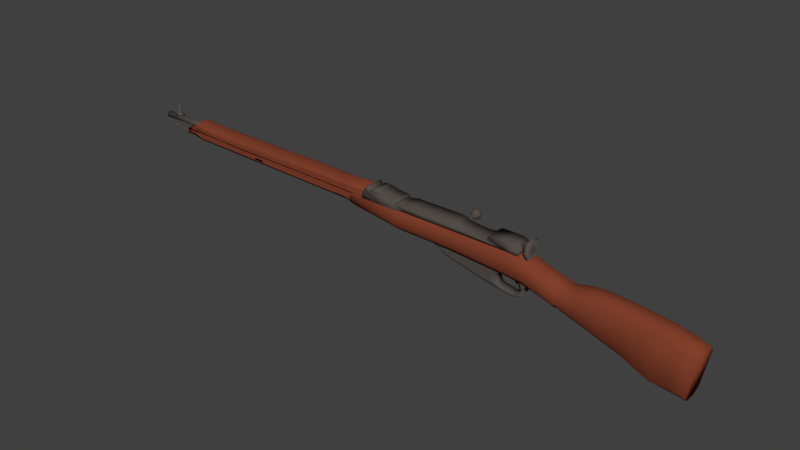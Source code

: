 # Source: Moshin_Nagant.blend  (saved by Blender 2.78.0; exported with 4.5.12 LTS)
import bpy
from mathutils import Matrix  # noqa: F401  (used for matrix-valued properties, if any)

bpy.ops.wm.read_factory_settings(use_empty=True)
scene = bpy.context.scene
scene.name = 'Scene'

# ---- collections
col_collection_1 = bpy.data.collections.new('Collection 1'); scene.collection.children.link(col_collection_1)

# ---- materials (node trees are filled in below, after node groups)
mat_butt = bpy.data.materials.new('Butt')
mat_butt.alpha_threshold = 0.0
mat_butt.use_transparent_shadow = False
mat_butt.diffuse_color = (0.2203, 0.05112, 0.02515, 1.0)
mat_butt.specular_color = (0.3757, 0.07757, 0.04473)
mat_butt.roughness = 0.5
mat_material = bpy.data.materials.new('Material')
mat_material.alpha_threshold = 0.0
mat_material.use_transparent_shadow = False
mat_material.diffuse_color = (0.06301, 0.05127, 0.04374, 1.0)
mat_material.roughness = 0.5
mat_material_001 = bpy.data.materials.new('Material.001')
mat_material_001.alpha_threshold = 0.0
mat_material_001.use_transparent_shadow = False
mat_material_001.diffuse_color = (0.08866, 0.07421, 0.06663, 1.0)
mat_material_001.roughness = 0.5

# ---- material node trees

# ---- world
world_world = bpy.data.worlds.new('World'); scene.world = world_world
world_world.color = (0.05088, 0.05088, 0.05088)
world_world.use_sun_shadow = False
world_world.sun_shadow_jitter_overblur = 0.0
world_world.cycles.sampling_method = 'MANUAL'

# ---- meshes
me_cube_001 = bpy.data.meshes.new('Cube.001')
me_cube_001.from_pydata([(4.373, 0.08494, 0.5549), (4.419, 0.08494, 0.5736), (4.437, 0.08494, 0.6188), (4.309, 0.08494, 0.6188), (4.328, 0.08494, 0.5736), (4.373, 0.3111, 0.6485), (4.419, 0.2978, 0.6618), (4.437, 0.2658, 0.6938), (4.309, 0.2658, 0.6938), (4.328, 0.2978, 0.6618), (4.373, 0.4047, 0.8747), (4.419, 0.386, 0.8747), (4.437, 0.3408, 0.8747), (4.437, 0.08494, 0.798), (4.309, 0.3408, 0.8747), (4.328, 0.386, 0.8747), (4.373, 0.3111, 1.101), (4.419, 0.2978, 1.088), (4.437, 0.2658, 1.056), (4.437, 0.1392, 0.8204), (4.437, 0.1616, 0.8747), (4.437, 0.1392, 0.9289), (4.309, 0.2658, 1.056), (4.328, 0.2978, 1.088), (4.373, 0.08494, 1.194), (4.419, 0.08494, 1.176), (4.437, 0.08494, 1.131), (4.437, 0.08494, 0.9514), (4.437, 0.0307, 0.9289), (4.437, 0.008241, 0.8747), (4.309, 0.08494, 1.131), (4.328, 0.08494, 1.176), (4.373, -0.1412, 1.101), (4.419, -0.128, 1.088), (4.437, -0.09597, 1.056), (4.437, 0.0307, 0.8204), (4.437, -0.09597, 0.6938), (4.437, -0.1709, 0.8747), (4.309, -0.09597, 1.056), (4.328, -0.128, 1.088), (4.373, -0.2349, 0.8747), (4.419, -0.2161, 0.8747), (4.437, -0.1709, 0.8747), (4.437, -0.09597, 1.056), (4.437, 0.08494, 1.131), (4.437, 0.2658, 1.056), (4.309, -0.1709, 0.8747), (4.328, -0.2161, 0.8747), (4.373, -0.1412, 0.6485), (4.419, -0.128, 0.6618), (4.437, -0.09597, 0.6938), (4.437, 0.3408, 0.8747), (4.437, 0.2658, 0.6938), (4.437, 0.08494, 0.6188), (4.309, -0.09597, 0.6938), (4.328, -0.128, 0.6618), (-1.019, -0.2269, 0.6804), (-1.019, 0.3735, 0.6804), (-1.019, 0.3735, 0.9741), (-0.9321, -0.2269, 0.9735), (-0.9321, 0.3735, 0.9735), (-1.019, -0.2269, 0.9741), (-0.9321, -0.2269, 1.076), (-0.9321, 0.3735, 1.076), (-0.901, -0.2269, 1.076), (-0.901, 0.3735, 1.076), (-0.9016, -0.2269, 1.089), (-0.9016, 0.3735, 1.089), (-0.8966, -0.2269, 1.093), (-0.8966, 0.3735, 1.093), (-0.8954, -0.2269, 1.103), (-0.8954, 0.3735, 1.103), (-0.8873, -0.2269, 1.114), (-0.8873, 0.3735, 1.114), (-0.8773, -0.2269, 1.124), (-0.8773, 0.3735, 1.124), (-0.8655, -0.2269, 1.134), (-0.8655, 0.3735, 1.134), (-0.8468, -0.2269, 1.141), (-0.8468, 0.3735, 1.141), (-0.8206, -0.2269, 1.144), (-0.8206, 0.3735, 1.144), (-0.8013, -0.2269, 1.14), (-0.8013, 0.3735, 1.14), (-0.7764, -0.2269, 1.12), (-0.7764, 0.3735, 1.12), (-0.7614, -0.2269, 1.093), (-0.7614, 0.3735, 1.093), (-0.7539, -0.2269, 1.061), (-0.7539, 0.3735, 1.061), (-0.7191, -0.2269, 1.062), (-0.7191, 0.3735, 1.062), (-0.7172, -0.2269, 1.068), (-0.7172, 0.3735, 1.068), (-0.7085, -0.2269, 1.069), (-0.7085, 0.3735, 1.069), (-0.7085, -0.2269, 1.076), (-0.7085, 0.3735, 1.076), (-0.6954, -0.2269, 1.077), (-0.6954, 0.3735, 1.077), (-0.6954, -0.2269, 1.083), (-0.6954, 0.3735, 1.083), (-0.6773, -0.2269, 1.083), (-0.6773, 0.3735, 1.083), (-0.6773, -0.2269, 1.094), (-0.6773, 0.3735, 1.094), (-0.6406, -0.2269, 1.095), (-0.6406, 0.3735, 1.095), (-0.6406, -0.2269, 1.12), (-0.6406, 0.3735, 1.12), (-0.5994, -0.2269, 1.119), (-0.5994, 0.3735, 1.119), (-0.4505, -0.2269, 1.122), (-0.4505, 0.3735, 1.122), (-0.449, -0.2269, 1.109), (-0.449, 0.3735, 1.109), (-0.4371, -0.2269, 1.11), (-0.4371, 0.3735, 1.11), (-0.3436, -0.2269, 1.098), (-0.3436, 0.3735, 1.098), (-0.209, -0.2269, 1.066), (-0.209, 0.3735, 1.066), (-0.08866, -0.2269, 1.042), (-0.08866, 0.3735, 1.042), (0.09751, -0.2269, 1.028), (0.09751, 0.3735, 1.028), (0.2134, -0.2269, 1.021), (0.2134, 0.3735, 1.021), (0.2141, -0.2269, 0.9422), (0.2141, -0.2269, 0.8604), (0.2141, 0.3735, 0.8604), (0.2141, -0.2269, 0.7878), (0.2141, 0.3735, 0.7878), (0.5137, -0.2269, 0.7897), (0.5137, 0.3735, 0.7897), (1.364, -0.2269, 0.7822), (1.364, 0.3735, 0.7822), (2.242, -0.2269, 0.7711), (2.242, 0.3735, 0.7711), (3.081, -0.2269, 0.7599), (3.081, 0.3735, 0.7599), (3.745, -0.2269, 0.7599), (3.745, 0.3735, 0.7599), (3.98, -0.2269, 0.7543), (3.98, 0.3735, 0.7543), (4.166, -0.2269, 0.7525), (4.166, 0.3735, 0.7525), (4.166, -0.2269, 0.8734), (4.166, 0.3735, 0.8734), (4.154, -0.2269, 0.8734), (4.154, 0.3735, 0.8734), (4.123, -0.2269, 0.9106), (4.123, 0.3735, 0.9106), (4.097, -0.2269, 0.9348), (4.097, 0.3735, 0.9348), (3.993, -0.2269, 0.9888), (3.993, 0.3735, 0.9888), (3.931, -0.2269, 0.9962), (3.931, 0.3735, 0.9962), (3.673, -0.2269, 1.005), (3.673, 0.3735, 1.005), (3.302, -0.2269, 1.009), (3.302, 0.3735, 1.009), (3.304, -0.2269, 0.9906), (3.304, 0.3735, 0.9906), (3.247, -0.2269, 0.9906), (3.247, 0.3735, 0.9906), (3.248, -0.2269, 0.9643), (3.248, 0.3735, 0.9643), (3.245, -0.2269, 0.9379), (3.245, 0.3735, 0.9379), (3.236, -0.2269, 0.924), (3.236, 0.3735, 0.924), (3.216, -0.2269, 0.8929), (3.216, 0.3735, 0.8929), (3.166, -0.2269, 0.8795), (3.166, 0.3735, 0.8795), (2.972, -0.2269, 0.8528), (2.972, 0.3735, 0.8528), (2.767, -0.2269, 0.8572), (2.767, 0.3735, 0.8572), (2.494, -0.2269, 0.8818), (2.494, 0.3735, 0.8818), (2.256, -0.2269, 0.913), (2.256, 0.3735, 0.913), (2.155, -0.2269, 0.9688), (2.155, 0.3735, 0.9688), (1.99, -0.2269, 0.9956), (1.99, 0.3735, 0.9956), (1.693, -0.2269, 0.9912), (1.693, 0.3735, 0.9912), (1.387, -0.2269, 0.9934), (1.387, 0.3735, 0.9934), (1.24, -0.2269, 0.9912), (1.24, 0.3735, 0.9912), (0.7308, -0.2269, 0.9934), (0.7308, 0.3735, 0.9934), (0.5054, -0.2269, 1.0), (0.5054, 0.3735, 1.0), (0.4696, -0.2269, 0.9755), (0.4696, 0.3735, 0.9755), (0.4004, -0.2269, 0.9622), (0.4004, 0.3735, 0.9622), (0.3245, -0.2269, 0.9443), (0.3245, 0.3735, 0.9443), (0.2843, -0.2269, 0.9488), (0.2843, 0.3735, 0.9488), (0.2308, -0.2269, 0.951), (0.2308, 0.3735, 0.951), (0.2141, 0.3735, 0.9422), (-0.2328, -0.2269, 0.6538), (-0.2328, 0.3735, 0.6538), (0.2405, -0.2269, 0.6538), (0.2405, 0.3735, 0.6538), (2.124, 0.6759, 0.906), (2.124, 0.6759, 0.9234), (2.095, 0.6759, 0.894), (2.083, 0.6759, 0.865), (2.095, 0.6759, 0.836), (2.124, 0.6759, 0.824), (2.153, 0.6759, 0.836), (2.165, 0.6759, 0.865), (2.153, 0.6759, 0.894), (2.124, 0.6759, 0.906), (2.165, 0.6759, 0.9063), (2.2, 0.7089, 0.9413), (2.224, 0.7585, 0.9647), (2.232, 0.8169, 0.9729), (2.224, 0.8753, 0.9647), (2.2, 0.9248, 0.9413), (2.165, 0.9579, 0.9063), (2.153, 0.6759, 0.894), (2.165, 0.6759, 0.865), (2.183, 0.6759, 0.865), (2.232, 0.7089, 0.865), (2.265, 0.7585, 0.865), (2.277, 0.8169, 0.865), (2.265, 0.8753, 0.865), (2.232, 0.9248, 0.865), (2.183, 0.9579, 0.865), (2.153, 0.6759, 0.836), (2.124, 0.6759, 0.824), (2.165, 0.6759, 0.8237), (2.2, 0.7089, 0.7886), (2.224, 0.7585, 0.7652), (2.232, 0.8169, 0.757), (2.224, 0.8753, 0.7652), (2.2, 0.9248, 0.7886), (2.165, 0.9579, 0.8237), (2.095, 0.6759, 0.836), (2.083, 0.6759, 0.865), (2.124, 0.6759, 0.8065), (2.124, 0.7089, 0.757), (2.124, 0.7585, 0.7239), (2.124, 0.8169, 0.7123), (2.124, 0.8753, 0.7239), (2.124, 0.9248, 0.757), (2.124, 0.9579, 0.8065), (2.095, 0.6759, 0.894), (2.124, 0.6759, 0.906), (2.083, 0.6759, 0.8237), (2.048, 0.7089, 0.7886), (2.024, 0.7585, 0.7652), (2.016, 0.8169, 0.757), (2.024, 0.8753, 0.7652), (2.048, 0.9248, 0.7886), (2.083, 0.9579, 0.8237), (2.124, 0.9695, 0.865), (2.095, 0.6759, 0.894), (2.066, 0.6759, 0.865), (2.016, 0.7089, 0.865), (1.983, 0.7585, 0.865), (1.971, 0.8169, 0.865), (1.983, 0.8753, 0.865), (2.016, 0.9248, 0.865), (2.066, 0.9579, 0.865), (2.083, 0.6759, 0.865), (2.095, 0.6759, 0.836), (2.083, 0.6759, 0.9063), (2.048, 0.7089, 0.9413), (2.024, 0.7585, 0.9647), (2.016, 0.8169, 0.9729), (2.024, 0.8753, 0.9647), (2.048, 0.9248, 0.9413), (2.083, 0.9579, 0.9063), (2.124, 0.6759, 0.824), (2.153, 0.6759, 0.836), (2.165, 0.6759, 0.865), (2.124, 0.7089, 0.9729), (2.124, 0.7585, 1.006), (2.124, 0.8169, 1.018), (2.124, 0.8753, 1.006), (2.124, 0.9248, 0.9729), (2.124, 0.9579, 0.9234), (2.153, 0.6759, 0.894), (2.124, 0.3511, 0.906), (2.095, 0.3511, 0.894), (2.083, 0.3511, 0.865), (2.095, 0.3511, 0.836), (2.124, 0.3511, 0.824), (2.153, 0.3511, 0.836), (2.165, 0.3511, 0.865), (2.153, 0.3511, 0.894), (4.309, 0.08494, 0.7729), (4.309, 0.1569, 0.8027), (4.309, 0.1867, 0.8747), (4.309, 0.1569, 0.9466), (4.309, 0.08494, 0.9764), (4.309, 0.013, 0.9466), (4.309, -0.0168, 0.8747), (4.309, 0.013, 0.8027), (4.309, 0.08494, 0.8027), (4.309, 0.1359, 0.8238), (4.309, 0.1569, 0.8747), (4.309, 0.1359, 0.9256), (4.309, 0.08494, 0.9467), (4.309, 0.03402, 0.9256), (4.309, 0.01293, 0.8747), (4.309, 0.03402, 0.8238), (3.881, 0.03451, 0.8002), (3.881, 0.08542, 0.8213), (3.881, 0.1065, 0.8722), (3.881, 0.08542, 0.9231), (3.881, 0.03451, 0.9442), (3.881, -0.01641, 0.9231), (3.881, -0.0375, 0.8722), (3.881, -0.01641, 0.8213), (-9.011, -0.05791, 1.11), (-9.011, -0.05791, 1.239), (-9.011, 0.09609, 1.11), (-9.011, 0.09609, 1.239), (-8.772, -0.05791, 1.11), (-8.772, -0.05791, 1.239), (-8.772, 0.09609, 1.11), (-8.772, 0.09609, 1.239), (-8.971, -0.03202, 1.239), (-8.971, 0.07021, 1.239), (-8.812, 0.07021, 1.239), (-8.812, -0.03202, 1.239), (-8.971, -0.03202, 1.295), (-8.971, 0.07021, 1.295), (-8.812, 0.07021, 1.295), (-8.812, -0.03202, 1.295), (-8.953, -0.004606, 1.295), (-8.953, 0.05061, 1.295), (-8.831, 0.05061, 1.295), (-8.831, -0.004606, 1.295), (-8.953, -0.004606, 1.562), (-8.953, 0.05061, 1.562), (-8.831, 0.05061, 1.562), (-8.831, -0.004606, 1.562), (-9.401, 0.1139, 1.069), (-6.955, 0.1139, 1.069), (-9.401, 0.1009, 1.02), (-6.955, 0.1009, 1.02), (-9.401, 0.06546, 0.985), (-6.955, 0.06546, 0.985), (-9.401, 0.01699, 0.972), (-6.955, 0.01699, 0.972), (-9.401, -0.03147, 0.985), (-6.955, -0.03147, 0.985), (-9.401, -0.06695, 1.02), (-6.955, -0.06695, 1.02), (-9.401, -0.07994, 1.069), (-6.955, -0.07994, 1.069), (-9.401, -0.06695, 1.117), (-6.955, -0.06695, 1.117), (-9.401, -0.03147, 1.153), (-6.955, -0.03147, 1.153), (-9.401, 0.01699, 1.166), (-6.955, 0.01699, 1.166), (-9.401, 0.06546, 1.153), (-6.955, 0.06546, 1.153), (-9.401, 0.1009, 1.117), (-6.955, 0.1009, 1.117), (-9.401, 0.1021, 1.069), (-9.401, 0.09074, 1.026), (-9.401, 0.05957, 0.9952), (-9.401, 0.01699, 0.9838), (-9.401, -0.02558, 0.9952), (-9.401, -0.05675, 1.026), (-9.401, -0.06816, 1.069), (-9.401, -0.05675, 1.111), (-9.401, -0.02558, 1.143), (-9.401, 0.01699, 1.154), (-9.401, 0.05957, 1.143), (-9.401, 0.09074, 1.111), (-7.335, 0.1021, 1.069), (-7.335, 0.09074, 1.026), (-7.335, 0.05957, 0.9952), (-7.335, 0.01699, 0.9838), (-7.335, -0.02558, 0.9952), (-7.335, -0.05675, 1.026), (-7.335, -0.06816, 1.069), (-7.335, -0.05675, 1.111), (-7.335, -0.02558, 1.143), (-7.335, 0.01699, 1.154), (-7.335, 0.05957, 1.143), (-7.335, 0.09074, 1.111), (-1.731, -0.2318, 0.9958), (-1.733, -0.2318, 0.9252), (-1.735, -0.2318, 0.8546), (-1.737, -0.2318, 0.784), (-2.513, -0.2318, 1.009), (-2.513, -0.2318, 0.9376), (-2.513, -0.2318, 0.8659), (-2.513, -0.2318, 0.7942), (-3.288, -0.2318, 1.02), (-3.287, -0.2318, 0.9479), (-3.287, -0.2318, 0.8756), (-3.286, -0.2318, 0.8034), (-4.052, -0.2318, 1.034), (-4.053, -0.2318, 0.9603), (-4.054, -0.2318, 0.887), (-4.055, -0.2318, 0.8137), (-4.829, -0.2318, 0.9597), (-4.829, -0.2318, 0.8886), (-4.829, -0.2318, 0.8174), (-5.601, -0.2318, 1.044), (-5.601, -0.2318, 0.9721), (-5.601, -0.2318, 0.8999), (-5.601, -0.2318, 0.8277), (-6.373, -0.2318, 1.061), (-6.373, -0.2318, 0.9867), (-6.373, -0.2318, 0.9129), (-6.373, -0.2318, 0.839), (-7.145, -0.2318, 1.082), (-7.145, -0.2318, 1.006), (-7.145, -0.2318, 0.9291), (-7.145, -0.2318, 0.8525), (-7.145, 0.352, 1.082), (-7.145, 0.352, 1.006), (-7.145, 0.352, 0.9291), (-3.288, 0.3235, 1.058), (-6.373, 0.352, 1.061), (-6.373, 0.352, 0.9867), (-6.373, 0.352, 0.9129), (-5.601, 0.352, 1.044), (-5.601, 0.352, 0.9721), (-5.601, 0.352, 0.8999), (-5.601, 0.352, 0.8277), (-4.829, 0.352, 1.031), (-4.829, 0.352, 0.9597), (-4.829, 0.352, 0.8886), (-4.829, 0.352, 0.8174), (-4.052, 0.352, 1.034), (-4.053, 0.352, 0.9603), (-4.054, 0.352, 0.887), (-4.055, 0.352, 0.8137), (-3.287, 0.352, 0.9479), (-3.287, 0.352, 0.8756), (-3.286, 0.352, 0.8034), (-2.513, 0.352, 1.009), (-2.513, 0.352, 0.9376), (-2.513, 0.352, 0.8659), (-2.513, 0.352, 0.7942), (-1.733, 0.352, 0.9252), (-1.735, 0.352, 0.8546), (-1.737, 0.352, 0.784), (-4.052, 0.02711, 1.131), (-4.83, 0.02711, 1.128), (-4.83, 0.1069, 1.132), (-4.052, 0.1069, 1.135), (-4.83, 0.1867, 1.124), (-4.83, 0.2722, 1.103), (-4.052, 0.2722, 1.105), (-4.829, -0.2318, 1.031), (-4.829, -0.218, 1.065), (-4.052, -0.218, 1.067), (-4.052, -0.161, 1.093), (-4.83, -0.06979, 1.12), (-4.052, -0.06979, 1.122), (-0.964, -0.1792, 1.004), (-1.003, -0.2318, 1.003), (-1.011, -0.2318, 0.9224), (-0.9714, -0.1792, 0.9222), (-1.024, -0.2318, 0.8413), (-0.985, -0.1792, 0.8406), (-0.9673, -0.1792, 0.7824), (-1.006, -0.2318, 0.7825), (-1.002, 0.352, 1.003), (-0.964, 0.3012, 1.004), (-0.9714, 0.3012, 0.9222), (-1.009, 0.352, 0.9224), (-0.985, 0.3012, 0.8406), (-1.023, 0.352, 0.8413), (-1.005, 0.352, 0.7825), (-0.9673, 0.3012, 0.7824), (-4.052, 0.3235, 1.072), (-7.874, 0.3085, 1.118), (-7.836, 0.352, 1.116), (-7.861, 0.352, 1.052), (-7.899, 0.3085, 1.054), (-7.86, 0.352, 0.9768), (-7.898, 0.3085, 0.9793), (-7.891, 0.3085, 0.8617), (-7.853, 0.352, 0.8612), (-7.825, 0.352, 1.127), (-7.841, 0.3223, 1.117), (-7.858, -0.2318, 0.8613), (-7.891, -0.1874, 0.8617), (-7.865, -0.2318, 0.9771), (-7.898, -0.1874, 0.9793), (-7.866, -0.2318, 1.052), (-7.899, -0.1874, 1.054), (-7.841, -0.2318, 1.116), (-7.874, -0.1874, 1.118), (-7.841, -0.2012, 1.117), (-7.83, -0.2318, 1.127), (-4.052, 0.2745, 1.104), (-3.289, 0.1867, 1.113), (-4.052, 0.1867, 1.127), (-3.289, 0.1096, 1.121), (-4.052, 0.1096, 1.135), (-3.289, 0.001775, 1.115), (-4.052, 0.001775, 1.129), (-3.288, -0.06979, 1.109), (-3.288, -0.218, 1.054), (-3.293, -0.2318, 1.02), (-4.056, -0.2318, 1.034), (-2.513, -0.218, 1.043), (-2.514, -0.161, 1.068), (-3.288, -0.161, 1.079), (-2.514, -0.06979, 1.098), (-2.514, 0.001775, 1.104), (-2.514, 0.105, 1.11), (-3.289, 0.105, 1.121), (-3.289, 0.2043, 1.109), (-2.514, 0.2745, 1.08), (-3.288, 0.2745, 1.09), (-2.514, 0.323, 1.048), (-3.288, 0.323, 1.058), (-3.288, 0.352, 1.02), (-1.731, 0.323, 1.034), (-2.514, 0.2752, 1.079), (-1.731, 0.2752, 1.066), (-2.514, 0.2043, 1.098), (-1.731, 0.001775, 1.091), (-1.731, -0.06979, 1.085), (-1.731, -0.161, 1.055), (-2.513, -0.2178, 1.043), (-1.731, -0.2178, 1.03), (-2.513, -0.2318, 1.009), (-1.73, -0.2318, 0.9958), (-1.731, 0.352, 0.9958), (-1.731, 0.279, 1.063), (-1.731, 0.2043, 1.084), (-1.731, 0.105, 1.097), (-1.731, 0.0004579, 1.091), (-1.731, -0.07215, 1.084), (-1.731, -0.1634, 1.054), (-1.731, -0.2171, 1.03), (-1.73, -0.2314, 0.9967), (-4.829, -0.2149, 1.066), (-4.829, -0.161, 1.09), (-5.601, -0.161, 1.104), (-5.602, -0.06979, 1.133), (-4.83, 0.02564, 1.128), (-4.818, 0.1069, 1.132), (-5.59, 0.1069, 1.146), (-4.83, 0.1782, 1.125), (-5.602, 0.1782, 1.138), (-4.83, 0.2647, 1.105), (-5.601, 0.2647, 1.118), (-4.829, 0.3235, 1.069), (-5.601, 0.3235, 1.082), (-4.842, 0.352, 1.031), (-5.614, 0.352, 1.045), (-6.369, 0.3235, 1.099), (-5.597, 0.3235, 1.082), (-6.373, 0.2647, 1.134), (-6.374, 0.1808, 1.154), (-5.602, 0.1808, 1.138), (-6.363, 0.1105, 1.162), (-5.591, 0.1105, 1.146), (-6.374, 0.02564, 1.158), (-5.602, 0.02564, 1.142), (-6.373, -0.06979, 1.15), (-5.602, -0.06979, 1.134), (-6.373, -0.161, 1.12), (-6.373, -0.2149, 1.096), (-5.601, -0.2149, 1.08), (-6.377, -0.2318, 1.061), (-5.605, -0.2318, 1.044), (-6.373, -0.2131, 1.097), (-7.145, -0.2131, 1.118), (-7.145, -0.161, 1.141), (-6.373, -0.07572, 1.148), (-7.145, -0.07572, 1.17), (-6.374, 0.02439, 1.161), (-7.145, 0.02439, 1.183), (-6.363, 0.113, 1.161), (-7.135, 0.113, 1.183), (-6.373, 0.1842, 1.153), (-6.373, 0.2647, 1.137), (-7.145, 0.2647, 1.159), (-6.37, 0.3252, 1.096), (-7.141, 0.3252, 1.118), (-6.384, 0.352, 1.061), (-7.156, 0.352, 1.082), (-7.841, -0.2131, 1.152), (-7.842, -0.161, 1.175), (-7.145, -0.07232, 1.17), (-7.842, -0.07232, 1.204), (-7.145, 0.02953, 1.183), (-7.841, 0.02953, 1.217), (-7.136, 0.1196, 1.182), (-7.832, 0.1196, 1.216), (-7.145, 0.1842, 1.175), (-7.842, 0.1842, 1.209), (-7.145, 0.2612, 1.16), (-7.842, 0.2612, 1.194), (-7.12, 0.3252, 1.117), (-7.816, 0.3252, 1.151), (-7.145, 0.352, 1.08), (-7.841, 0.352, 1.113), (-0.964, -0.07006, 1.004), (-0.985, -0.06653, 0.8406), (-0.9673, -0.06517, 0.7824), (-0.9714, -0.06828, 0.9222), (-0.964, 0.002687, 1.004), (-0.985, 0.006186, 0.8406), (-0.9673, 0.007534, 0.7824), (-0.9714, 0.004449, 0.9222), (-0.964, 0.1067, 1.004), (-0.985, 0.1093, 0.8406), (-0.9673, 0.1103, 0.7824), (-0.9714, 0.108, 0.9222), (-0.964, 0.2047, 1.004), (-0.985, 0.2054, 0.8406), (-0.9673, 0.2056, 0.7824), (-0.9714, 0.205, 0.9222), (-0.988, 0.3236, 0.9223), (-1.002, 0.3236, 0.8409), (-0.9808, 0.3195, 0.7824), (-0.9854, 0.3299, 1.004), (-0.989, -0.2029, 0.9223), (-1.002, -0.202, 0.8409), (-0.9882, -0.2076, 0.7824), (-0.9843, -0.2063, 1.004), (-1.03, 0.352, 1.003), (-1.03, 0.323, 1.042), (-0.9845, 0.3302, 1.002), (-1.031, 0.279, 1.071), (-0.98, 0.292, 1.032), (-1.031, 0.2043, 1.092), (-0.9856, 0.2045, 1.053), (-1.031, 0.105, 1.104), (-0.9875, 0.1056, 1.065), (-1.031, 0.0004579, 1.098), (-0.9866, 0.001382, 1.059), (-1.031, -0.07215, 1.091), (-0.9855, -0.07122, 1.053), (-1.03, -0.1634, 1.061), (-0.9777, -0.1736, 1.024), (-1.03, -0.2171, 1.037), (-0.9845, -0.2065, 1.004), (-1.002, -0.2314, 1.004), (-1.03, -0.2314, 1.004), (-8.225, 0.06317, 0.735), (-7.589, 0.06317, 0.7259), (-8.226, 0.0613, 0.7232), (-7.589, 0.0613, 0.7141), (-8.226, 0.05588, 0.7126), (-7.59, 0.05588, 0.7035), (-8.227, 0.04742, 0.7041), (-7.59, 0.04742, 0.6951), (-8.227, 0.03678, 0.6987), (-7.591, 0.03678, 0.6897), (-8.227, 0.02497, 0.6969), (-7.591, 0.02497, 0.6878), (-8.227, 0.01317, 0.6987), (-7.591, 0.01317, 0.6897), (-8.227, 0.002519, 0.7041), (-7.59, 0.002519, 0.6951), (-8.226, -0.005932, 0.7126), (-7.59, -0.005932, 0.7035), (-8.226, -0.01136, 0.7232), (-7.589, -0.01136, 0.7141), (-8.225, -0.01323, 0.735), (-7.589, -0.01323, 0.7259), (-8.224, -0.01136, 0.7468), (-7.588, -0.01136, 0.7377), (-8.224, -0.005932, 0.7574), (-7.588, -0.005932, 0.7484), (-8.223, 0.002519, 0.7659), (-7.587, 0.002519, 0.7568), (-8.223, 0.01317, 0.7713), (-7.587, 0.01317, 0.7622), (-8.223, 0.02497, 0.7732), (-7.587, 0.02497, 0.7641), (-8.223, 0.03678, 0.7713), (-7.587, 0.03678, 0.7622), (-8.223, 0.04742, 0.7659), (-7.587, 0.04742, 0.7568), (-8.224, 0.05588, 0.7574), (-7.588, 0.05588, 0.7484), (-8.224, 0.0613, 0.7468), (-7.588, 0.0613, 0.7377), (-8.352, 0.06317, 0.7415), (-8.353, 0.0613, 0.7297), (-8.354, 0.05588, 0.7191), (-8.354, 0.04742, 0.7107), (-8.354, 0.03678, 0.7053), (-8.354, 0.02497, 0.7034), (-8.354, 0.01317, 0.7053), (-8.354, 0.002519, 0.7107), (-8.354, -0.005932, 0.7191), (-8.353, -0.01136, 0.7297), (-8.352, -0.01323, 0.7415), (-8.352, -0.01136, 0.7533), (-8.351, -0.005932, 0.764), (-8.351, 0.002519, 0.7724), (-8.351, 0.01317, 0.7778), (-8.35, 0.02497, 0.7797), (-8.351, 0.03678, 0.7778), (-8.351, 0.04742, 0.7724), (-8.351, 0.05588, 0.764), (-8.352, 0.0613, 0.7533), (-8.352, 0.06317, 0.7415), (-8.353, 0.0613, 0.7297), (-8.354, 0.05588, 0.7191), (-8.354, 0.04742, 0.7107), (-8.354, 0.03678, 0.7053), (-8.354, 0.02497, 0.7034), (-8.354, 0.01317, 0.7053), (-8.354, 0.002519, 0.7107), (-8.354, -0.005932, 0.7191), (-8.353, -0.01136, 0.7297), (-8.352, -0.01323, 0.7415), (-8.352, -0.01136, 0.7533), (-8.351, -0.005932, 0.764), (-8.351, 0.002519, 0.7724), (-8.351, 0.01317, 0.7778), (-8.35, 0.02497, 0.7797), (-8.351, 0.03678, 0.7778), (-8.351, 0.04742, 0.7724), (-8.351, 0.05588, 0.764), (-8.352, 0.0613, 0.7533), (-8.352, 0.06109, 0.7415), (-8.353, 0.05932, 0.7304), (-8.354, 0.05419, 0.7203), (-8.354, 0.0462, 0.7124), (-8.354, 0.03613, 0.7072), (-8.354, 0.02497, 0.7055), (-8.354, 0.01381, 0.7072), (-8.354, 0.003741, 0.7124), (-8.354, -0.00425, 0.7203), (-8.353, -0.00938, 0.7304), (-8.352, -0.01115, 0.7415), (-8.352, -0.00938, 0.7527), (-8.351, -0.00425, 0.7627), (-8.351, 0.003741, 0.7707), (-8.351, 0.01381, 0.7758), (-8.351, 0.02497, 0.7776), (-8.351, 0.03613, 0.7758), (-8.351, 0.0462, 0.7707), (-8.351, 0.05419, 0.7627), (-8.352, 0.05932, 0.7527), (-8.585, 0.06109, 0.7468), (-8.586, 0.05932, 0.7357), (-8.587, 0.05419, 0.7256), (-8.587, 0.0462, 0.7176), (-8.587, 0.03613, 0.7125), (-8.587, 0.02497, 0.7108), (-8.587, 0.01381, 0.7125), (-8.587, 0.003741, 0.7176), (-8.587, -0.00425, 0.7256), (-8.586, -0.00938, 0.7357), (-8.585, -0.01115, 0.7468), (-8.585, -0.00938, 0.758), (-8.584, -0.00425, 0.768), (-8.584, 0.003741, 0.776), (-8.584, 0.01381, 0.7811), (-8.584, 0.02497, 0.7829), (-8.584, 0.03613, 0.7811), (-8.584, 0.0462, 0.776), (-8.584, 0.05419, 0.768), (-8.585, 0.05932, 0.758), (-8.585, 0.06109, 0.7468), (-8.586, 0.05932, 0.7357), (-8.587, 0.05419, 0.7256), (-8.587, 0.0462, 0.7176), (-8.587, 0.03613, 0.7125), (-8.587, 0.02497, 0.7108), (-8.587, 0.01381, 0.7125), (-8.587, 0.003741, 0.7176), (-8.587, -0.00425, 0.7256), (-8.586, -0.00938, 0.7357), (-8.585, -0.01115, 0.7468), (-8.585, -0.00938, 0.758), (-8.584, -0.00425, 0.768), (-8.584, 0.003741, 0.776), (-8.584, 0.01381, 0.7811), (-8.584, 0.02497, 0.7829), (-8.584, 0.03613, 0.7811), (-8.584, 0.0462, 0.776), (-8.584, 0.05419, 0.768), (-8.585, 0.05932, 0.758), (-8.794, 0.05814, 0.7547), (-8.794, 0.05652, 0.7445), (-8.795, 0.0518, 0.7353), (-8.795, 0.04447, 0.7279), (-8.795, 0.03522, 0.7232), (-8.795, 0.02497, 0.7216), (-8.795, 0.01472, 0.7232), (-8.795, 0.005476, 0.7279), (-8.795, -0.001862, 0.7353), (-8.794, -0.006573, 0.7445), (-8.794, -0.008196, 0.7547), (-8.793, -0.006573, 0.765), (-8.793, -0.001862, 0.7742), (-8.792, 0.005476, 0.7815), (-8.792, 0.01472, 0.7862), (-8.792, 0.02497, 0.7878), (-8.792, 0.03522, 0.7862), (-8.792, 0.04447, 0.7815), (-8.793, 0.0518, 0.7742), (-8.793, 0.05652, 0.765), (-8.982, 0.05694, 0.7618), (-8.983, 0.05538, 0.752), (-8.983, 0.05084, 0.7431), (-8.984, 0.04376, 0.736), (-8.984, 0.03485, 0.7315), (-8.984, 0.02497, 0.7299), (-8.984, 0.01509, 0.7315), (-8.984, 0.006179, 0.736), (-8.983, -0.0008939, 0.7431), (-8.983, -0.005435, 0.752), (-8.982, -0.007, 0.7618), (-8.982, -0.005435, 0.7717), (-8.982, -0.0008939, 0.7806), (-8.981, 0.006179, 0.7877), (-8.981, 0.01509, 0.7922), (-8.981, 0.02497, 0.7937), (-8.981, 0.03485, 0.7922), (-8.981, 0.04376, 0.7877), (-8.982, 0.05084, 0.7806), (-8.982, 0.05538, 0.7717), (-8.998, 0.05821, 0.7626), (-8.998, 0.05658, 0.7524), (-8.999, 0.05186, 0.7431), (-8.999, 0.04451, 0.7358), (-9.0, 0.03524, 0.731), (-9.0, 0.02497, 0.7294), (-9.0, 0.0147, 0.731), (-8.999, 0.005436, 0.7358), (-8.999, -0.001917, 0.7431), (-8.998, -0.006638, 0.7524), (-8.998, -0.008264, 0.7626), (-8.997, -0.006638, 0.7729), (-8.997, -0.001917, 0.7821), (-8.997, 0.005436, 0.7895), (-8.996, 0.0147, 0.7942), (-8.996, 0.02497, 0.7958), (-8.996, 0.03524, 0.7942), (-8.997, 0.04451, 0.7895), (-8.997, 0.05186, 0.7821), (-8.997, 0.05658, 0.7729), (-9.015, 0.07351, 0.7635), (-9.015, 0.07114, 0.7485), (-9.016, 0.06424, 0.735), (-9.017, 0.0535, 0.7242), (-9.017, 0.03997, 0.7174), (-9.017, 0.02497, 0.715), (-9.017, 0.009971, 0.7174), (-9.017, -0.003561, 0.7242), (-9.016, -0.0143, 0.735), (-9.015, -0.0212, 0.7485), (-9.015, -0.02357, 0.7635), (-9.014, -0.0212, 0.7785), (-9.013, -0.0143, 0.792), (-9.013, -0.003561, 0.8027), (-9.012, 0.009971, 0.8096), (-9.012, 0.02497, 0.8119), (-9.012, 0.03997, 0.8096), (-9.013, 0.0535, 0.8027), (-9.013, 0.06424, 0.792), (-9.014, 0.07114, 0.7784), (-9.129, 0.07351, 0.7693), (-9.13, 0.07114, 0.7544), (-9.131, 0.06424, 0.7408), (-9.131, 0.0535, 0.7301), (-9.131, 0.03997, 0.7232), (-9.132, 0.02497, 0.7209), (-9.131, 0.009971, 0.7232), (-9.131, -0.003561, 0.7301), (-9.131, -0.0143, 0.7408), (-9.13, -0.0212, 0.7544), (-9.129, -0.02357, 0.7693), (-9.128, -0.0212, 0.7843), (-9.128, -0.0143, 0.7978), (-9.127, -0.003561, 0.8086), (-9.127, 0.009971, 0.8154), (-9.127, 0.02497, 0.8178), (-9.127, 0.03997, 0.8154), (-9.127, 0.0535, 0.8086), (-9.128, 0.06424, 0.7978), (-9.128, 0.07114, 0.7843), (-7.649, -0.2472, 0.74), (-7.649, -0.2472, 0.7971), (-7.65, -0.2472, 0.8542), (-7.65, -0.2472, 0.9113), (-7.651, -0.2472, 0.9685), (-7.651, 0.3707, 0.9685), (-7.65, 0.3707, 0.9113), (-7.65, 0.3707, 0.8542), (-7.649, 0.3707, 0.7971), (-7.649, 0.3707, 0.74), (-1.0, 0.3707, 0.8242), (-1.006, 0.3707, 0.7595), (-1.012, 0.3707, 0.6948), (-1.017, 0.3707, 0.6301), (-1.023, 0.3707, 0.5654), (-1.0, -0.2472, 0.8242), (-1.006, -0.2472, 0.7595), (-1.012, -0.2472, 0.6948), (-1.017, -0.2472, 0.6301), (-1.023, -0.2472, 0.5654), (-1.614, -0.2472, 0.8366), (-1.618, -0.2472, 0.7728), (-1.621, -0.2472, 0.7089), (-1.624, -0.2472, 0.645), (-1.628, -0.2472, 0.5812), (-2.189, -0.2472, 0.8427), (-2.198, -0.2472, 0.781), (-2.206, -0.2472, 0.7192), (-2.215, -0.2472, 0.6574), (-2.224, -0.2472, 0.5956), (-2.817, -0.2472, 0.8583), (-2.821, -0.2472, 0.7967), (-2.824, -0.2472, 0.7351), (-2.827, -0.2472, 0.6735), (-2.831, -0.2472, 0.6119), (-3.414, -0.2472, 0.8738), (-3.418, -0.2472, 0.8124), (-3.423, -0.2472, 0.7511), (-3.427, -0.2472, 0.6897), (-3.432, -0.2472, 0.6283), (-4.019, -0.2472, 0.8831), (-4.022, -0.2472, 0.8232), (-4.026, -0.2472, 0.7632), (-4.03, -0.2472, 0.7033), (-4.034, -0.2472, 0.6434), (-4.626, -0.2472, 0.8892), (-4.629, -0.2472, 0.8314), (-4.632, -0.2472, 0.7735), (-4.634, -0.2472, 0.7156), (-4.637, -0.2472, 0.6578), (-5.231, -0.2472, 0.8985), (-5.233, -0.2472, 0.8421), (-5.235, -0.2472, 0.7857), (-5.237, -0.2472, 0.7292), (-5.239, -0.2472, 0.6728), (-5.836, -0.2472, 0.9156), (-5.837, -0.2472, 0.8591), (-5.839, -0.2472, 0.8026), (-5.84, -0.2472, 0.746), (-5.842, -0.2472, 0.6895), (-6.439, -0.2472, 0.9374), (-6.44, -0.2472, 0.8798), (-6.441, -0.2472, 0.8223), (-6.442, -0.2472, 0.7648), (-6.444, -0.2472, 0.7072), (-7.043, -0.2472, 0.9529), (-7.044, -0.2472, 0.8956), (-7.045, -0.2472, 0.8383), (-7.045, -0.2472, 0.7809), (-7.046, -0.2472, 0.7236), (-7.043, 0.3707, 0.9529), (-7.044, 0.3707, 0.8956), (-7.045, 0.3707, 0.8382), (-7.045, 0.3707, 0.7809), (-7.046, 0.3707, 0.7236), (-6.439, 0.3707, 0.9374), (-6.44, 0.3707, 0.8798), (-6.441, 0.3707, 0.8223), (-6.442, 0.3707, 0.7648), (-6.444, 0.3707, 0.7072), (-5.836, 0.3707, 0.9156), (-5.837, 0.3707, 0.8591), (-5.839, 0.3707, 0.8026), (-5.84, 0.3707, 0.746), (-5.842, 0.3707, 0.6895), (-5.231, 0.3707, 0.8985), (-5.233, 0.3707, 0.8421), (-5.235, 0.3707, 0.8014), (-5.237, 0.3707, 0.7292), (-5.239, 0.3707, 0.6728), (-4.626, 0.3707, 0.8892), (-4.629, 0.3707, 0.8314), (-4.632, 0.3707, 0.7735), (-4.634, 0.3707, 0.7156), (-4.637, 0.3707, 0.6578), (-4.019, 0.3707, 0.8831), (-4.022, 0.3707, 0.8232), (-4.026, 0.3707, 0.7632), (-4.03, 0.3707, 0.7033), (-4.034, 0.3707, 0.6434), (-3.414, 0.3707, 0.8738), (-3.418, 0.3707, 0.8124), (-3.423, 0.3707, 0.7511), (-3.427, 0.3707, 0.6897), (-3.432, 0.3707, 0.6283), (-2.817, 0.3707, 0.8583), (-2.821, 0.3707, 0.7967), (-2.824, 0.3707, 0.7351), (-2.827, 0.3707, 0.6735), (-2.831, 0.3707, 0.6119), (-2.189, 0.3707, 0.8427), (-2.198, 0.3707, 0.781), (-2.206, 0.3707, 0.7192), (-2.215, 0.3707, 0.6574), (-2.224, 0.3707, 0.5956), (-1.614, 0.3707, 0.8366), (-1.618, 0.3707, 0.7728), (-1.621, 0.3707, 0.7089), (-1.624, 0.3707, 0.645), (-1.628, 0.3707, 0.5812), (-1.523, -0.2472, 0.8307), (-1.526, -0.2472, 0.7671), (-1.529, -0.2472, 0.7035), (-1.532, -0.2472, 0.6399), (-1.534, -0.2472, 0.5763), (-1.523, 0.3707, 0.8307), (-1.526, 0.3707, 0.7671), (-1.529, 0.3707, 0.7035), (-1.532, 0.3707, 0.6399), (-1.534, 0.3707, 0.5763), (-1.454, -0.2472, 0.8309), (-1.455, -0.2472, 0.7672), (-1.456, -0.2472, 0.7035), (-1.456, -0.2472, 0.6398), (-1.457, -0.2472, 0.5761), (-1.454, 0.3707, 0.8309), (-1.455, 0.3707, 0.7672), (-1.456, 0.3707, 0.7035), (-1.456, 0.3707, 0.6398), (-1.457, 0.3707, 0.5761), (-7.877, -0.2472, 0.8114), (-7.879, -0.2472, 0.8517), (-7.881, -0.2472, 0.8921), (-7.882, -0.2472, 0.9324), (-7.884, -0.2472, 0.9728), (-7.884, 0.3707, 0.9728), (-7.882, 0.3707, 0.9324), (-7.881, 0.3707, 0.8921), (-7.879, 0.3707, 0.8517), (-7.877, 0.3707, 0.8114), (-7.733, -0.2472, 0.9696), (-7.725, -0.2472, 0.9183), (-7.718, -0.2472, 0.8671), (-7.71, -0.2472, 0.8158), (-7.702, -0.2472, 0.7645), (-7.818, -0.2472, 0.9697), (-7.817, -0.2472, 0.9225), (-7.816, -0.2472, 0.8753), (-7.815, -0.2472, 0.8282), (-7.814, -0.2472, 0.781), (-7.702, 0.3707, 0.7645), (-7.71, 0.3707, 0.8158), (-7.718, 0.3707, 0.8671), (-7.725, 0.3707, 0.9183), (-7.733, 0.3707, 0.9696), (-7.814, 0.3707, 0.781), (-7.815, 0.3707, 0.8282), (-7.816, 0.3707, 0.8753), (-7.817, 0.3707, 0.9225), (-7.818, 0.3707, 0.9697), (-8.184, -0.2472, 0.8081), (-8.204, -0.2472, 0.8432), (-8.212, -0.2472, 0.8908), (-8.213, -0.2472, 0.9259), (-8.213, -0.2472, 0.9619), (-8.213, 0.3707, 0.9619), (-8.213, 0.3707, 0.9259), (-8.212, 0.3707, 0.8908), (-8.204, 0.3707, 0.8432), (-8.184, 0.3707, 0.8081), (-7.648, 0.2547, 0.6794), (-7.649, 0.3707, 0.8055), (-1.029, 0.2547, 0.4968), (-1.023, 0.3707, 0.5654), (-1.631, 0.2547, 0.5134), (-1.624, 0.3707, 0.6393), (-2.233, 0.2547, 0.53), (-2.215, 0.3707, 0.6556), (-2.834, 0.2547, 0.5466), (-2.827, 0.3707, 0.6725), (-3.436, 0.2547, 0.5632), (-3.427, 0.3707, 0.689), (-4.038, 0.2547, 0.5798), (-4.03, 0.3707, 0.7056), (-4.64, 0.2547, 0.5964), (-4.634, 0.3707, 0.7223), (-5.241, 0.2547, 0.613), (-5.237, 0.3707, 0.7389), (-5.843, 0.2547, 0.6296), (-5.84, 0.3707, 0.7555), (-6.445, 0.2547, 0.6462), (-6.442, 0.3707, 0.7722), (-7.045, 0.3707, 0.7888), (-7.047, 0.2547, 0.6628), (-1.532, 0.3707, 0.6348), (-1.537, 0.2547, 0.5089), (-1.456, 0.3707, 0.6345), (-1.458, 0.2547, 0.5085), (-7.875, 0.2547, 0.7685), (-7.881, 0.3707, 0.9072), (-7.816, 0.3707, 0.8673), (-7.813, 0.2547, 0.7309), (-7.694, 0.2547, 0.7101), (-7.715, 0.3707, 0.8497), (-8.184, 0.3707, 0.8081), (-8.152, 0.2547, 0.7807), (-7.649, -0.2472, 0.7782), (-7.648, -0.1563, 0.6794), (-1.023, -0.2472, 0.5654), (-1.029, -0.1563, 0.4968), (-7.047, -0.1563, 0.6628), (-7.045, -0.2472, 0.7615), (-6.445, -0.1563, 0.6462), (-6.443, -0.2472, 0.7449), (-5.843, -0.1563, 0.6296), (-5.841, -0.2472, 0.7283), (-5.241, -0.1563, 0.613), (-5.238, -0.2472, 0.7117), (-4.64, -0.1563, 0.5964), (-4.635, -0.2472, 0.695), (-4.038, -0.1563, 0.5798), (-4.032, -0.2472, 0.6784), (-3.436, -0.1563, 0.5632), (-3.429, -0.2472, 0.6618), (-2.834, -0.1563, 0.5466), (-2.829, -0.2472, 0.6452), (-2.233, -0.1563, 0.53), (-2.219, -0.2472, 0.6284), (-1.631, -0.1563, 0.5134), (-1.626, -0.2472, 0.6121), (-1.537, -0.1563, 0.5089), (-1.533, -0.2472, 0.6076), (-1.457, -0.2472, 0.6072), (-1.458, -0.1563, 0.5085), (-7.88, -0.2472, 0.8772), (-7.875, -0.1563, 0.7685), (-7.71, -0.2472, 0.8195), (-7.694, -0.1563, 0.7101), (-7.813, -0.1563, 0.7309), (-7.815, -0.2472, 0.8378), (-8.152, -0.1563, 0.7807), (-8.184, -0.2472, 0.8081), (-7.651, -0.1647, 1.022), (-7.651, -0.2472, 0.9396), (-0.9948, -0.1647, 0.885), (-1.0, -0.2472, 0.8242), (-1.611, -0.1647, 0.8966), (-1.615, -0.2472, 0.8143), (-2.181, -0.1647, 0.9008), (-2.192, -0.2472, 0.8185), (-2.814, -0.1647, 0.9161), (-2.819, -0.2472, 0.8337), (-3.41, -0.1647, 0.9315), (-3.416, -0.2472, 0.8491), (-4.015, -0.1647, 0.9394), (-4.02, -0.2472, 0.857), (-4.624, -0.1647, 0.9436), (-4.628, -0.2472, 0.8612), (-5.229, -0.1647, 0.9515), (-5.232, -0.2472, 0.8691), (-5.834, -0.1647, 0.9687), (-5.836, -0.2472, 0.8862), (-6.437, -0.1647, 0.9914), (-6.439, -0.2472, 0.909), (-7.044, -0.2472, 0.9243), (-7.043, -0.1647, 1.007), (-1.524, -0.2472, 0.808), (-1.521, -0.1647, 0.8904), (-1.455, -0.2472, 0.8084), (-1.454, -0.1647, 0.8908), (-7.886, -0.1647, 1.011), (-7.882, -0.2472, 0.9284), (-7.817, -0.2472, 0.9315), (-7.819, -0.1647, 1.014), (-7.74, -0.1647, 1.018), (-7.728, -0.2472, 0.9358), (-8.213, -0.2472, 0.9619), (-8.215, -0.1647, 0.9956), (-7.651, 0.3707, 0.9385), (-7.651, 0.2871, 1.022), (-1.0, 0.3707, 0.8242), (-0.9948, 0.2871, 0.885), (-7.043, 0.2871, 1.007), (-7.044, 0.3707, 0.9232), (-6.437, 0.2871, 0.9914), (-6.439, 0.3707, 0.9079), (-5.834, 0.2871, 0.9687), (-5.836, 0.3707, 0.8852), (-5.229, 0.2871, 0.9515), (-5.232, 0.3707, 0.868), (-4.624, 0.2871, 0.9436), (-4.628, 0.3707, 0.8601), (-4.015, 0.2871, 0.9394), (-4.02, 0.3707, 0.8559), (-3.41, 0.2871, 0.9315), (-3.416, 0.3707, 0.848), (-2.814, 0.2871, 0.9161), (-2.819, 0.3707, 0.8326), (-2.181, 0.2871, 0.9008), (-2.193, 0.3707, 0.8175), (-1.611, 0.2871, 0.8966), (-1.615, 0.3707, 0.8132), (-1.521, 0.2871, 0.8904), (-1.524, 0.3707, 0.807), (-1.455, 0.3707, 0.8074), (-1.454, 0.2871, 0.8908), (-7.882, 0.3707, 0.9273), (-7.886, 0.2871, 1.011), (-7.728, 0.3707, 0.9348), (-7.74, 0.2871, 1.018), (-7.819, 0.2871, 1.014), (-7.817, 0.3707, 0.9305), (-8.215, 0.2871, 0.9956), (-8.213, 0.3707, 0.9619), (-4.913, 0.3707, 0.6647), (-4.911, 0.3707, 0.7219), (-4.908, 0.3707, 0.7931), (-4.906, 0.3707, 0.8363), (-4.904, 0.3707, 0.8935), (-4.913, -0.2472, 0.6647), (-4.911, -0.2472, 0.7219), (-4.908, -0.2472, 0.7858), (-4.906, -0.2472, 0.8363), (-4.904, -0.2472, 0.8935), (-4.916, 0.2547, 0.604), (-4.91, 0.3707, 0.7299), (-4.916, -0.1563, 0.604), (-4.912, -0.2472, 0.7027), (-4.901, -0.1647, 0.9472), (-4.905, -0.2472, 0.8648), (-4.901, 0.2871, 0.9472), (-4.905, 0.3707, 0.8637), (1.309, -0.1049, 0.162), (1.325, -0.1049, 0.3454), (1.309, 0.2204, 0.162), (1.325, 0.2204, 0.3454), (3.519, -0.1049, -0.4772), (3.666, -0.1049, 0.111), (3.519, 0.2204, -0.4772), (3.666, 0.2204, 0.111), (3.264, 0.2204, -0.428), (3.076, 0.2204, -0.3893), (2.878, 0.2204, -0.3507), (2.671, 0.2204, -0.2987), (2.475, 0.2204, -0.2413), (2.212, 0.2204, -0.1892), (1.861, 0.2204, -0.1024), (1.734, 0.2204, -0.05308), (1.653, 0.2204, 0.03105), (1.502, 0.2204, 0.09378), (1.52, 0.2204, 0.325), (1.714, 0.2204, 0.3047), (1.909, 0.2204, 0.2843), (2.103, 0.2204, 0.264), (2.298, 0.2204, 0.2437), (2.493, 0.2204, 0.2233), (2.687, 0.2204, 0.203), (2.882, 0.2204, 0.1826), (3.077, 0.2204, 0.1623), (3.271, 0.2204, 0.142), (1.502, -0.1049, 0.09378), (1.653, -0.1049, 0.03105), (1.734, -0.1049, -0.05308), (1.861, -0.1049, -0.1024), (2.212, -0.1049, -0.1892), (2.475, -0.1049, -0.2413), (2.671, -0.1049, -0.2987), (2.878, -0.1049, -0.3507), (3.076, -0.1049, -0.3893), (3.264, -0.1049, -0.428), (3.271, -0.1049, 0.142), (3.077, -0.1049, 0.1623), (2.882, -0.1049, 0.1826), (2.687, -0.1049, 0.203), (2.493, -0.1049, 0.2233), (2.298, -0.1049, 0.2437), (2.103, -0.1049, 0.264), (1.909, -0.1049, 0.2843), (1.714, -0.1049, 0.3047), (1.52, -0.1049, 0.325), (1.312, -0.1049, 0.1987), (1.315, -0.1049, 0.2353), (1.318, -0.1049, 0.272), (1.321, -0.1049, 0.3087), (1.321, 0.2204, 0.3087), (1.318, 0.2204, 0.272), (1.315, 0.2204, 0.2353), (1.312, 0.2204, 0.1987), (3.553, 0.2204, -0.002918), (3.461, 0.2204, -0.1034), (3.43, 0.2204, -0.2173), (3.472, 0.2204, -0.3687), (3.553, -0.1049, -0.002918), (3.461, -0.1049, -0.1034), (3.43, -0.1049, -0.2173), (3.472, -0.1049, -0.3687), (3.27, -0.1049, 0.02798), (3.268, -0.1049, -0.08601), (3.267, -0.1049, -0.2), (3.266, -0.1049, -0.314), (3.077, -0.1049, 0.05198), (3.077, -0.1049, -0.05835), (3.076, -0.1049, -0.1687), (3.076, -0.1049, -0.279), (2.881, -0.1049, 0.07598), (2.88, -0.1049, -0.03068), (2.879, -0.1049, -0.1374), (2.878, -0.1049, -0.244), (2.684, -0.1049, 0.1027), (2.681, -0.1049, 0.002328), (2.677, -0.1049, -0.098), (2.674, -0.1049, -0.1983), (2.489, -0.1049, 0.1304), (2.486, -0.1049, 0.03748), (2.482, -0.1049, -0.05544), (2.478, -0.1049, -0.1484), (2.281, -0.1049, 0.1571), (2.264, -0.1049, 0.0705), (2.246, -0.1049, -0.01608), (2.229, -0.1049, -0.1027), (2.055, -0.1049, 0.1907), (2.006, -0.1049, 0.1174), (1.958, -0.1049, 0.04414), (1.909, -0.1049, -0.02915), (1.874, -0.1049, 0.2168), (1.839, -0.1049, 0.1494), (1.804, -0.1049, 0.08188), (1.769, -0.1049, 0.0144), (1.702, -0.1049, 0.2499), (1.69, -0.1049, 0.1952), (1.678, -0.1049, 0.1405), (1.665, -0.1049, 0.08578), (1.516, -0.1049, 0.2788), (1.513, -0.1049, 0.2325), (1.509, -0.1049, 0.1863), (1.506, -0.1049, 0.14), (1.516, 0.2204, 0.2788), (1.513, 0.2204, 0.2325), (1.509, 0.2204, 0.1863), (1.506, 0.2204, 0.14), (1.702, 0.2204, 0.2499), (1.69, 0.2204, 0.1952), (1.678, 0.2204, 0.1405), (1.665, 0.2204, 0.08578), (1.874, 0.2204, 0.2168), (1.839, 0.2204, 0.1494), (1.804, 0.2204, 0.08188), (1.769, 0.2204, 0.0144), (2.055, 0.2204, 0.1907), (2.006, 0.2204, 0.1174), (1.958, 0.2204, 0.04414), (1.909, 0.2204, -0.02915), (2.281, 0.2204, 0.1571), (2.264, 0.2204, 0.0705), (2.246, 0.2204, -0.01608), (2.229, 0.2204, -0.1027), (2.489, 0.2204, 0.1304), (2.486, 0.2204, 0.03748), (2.482, 0.2204, -0.05544), (2.478, 0.2204, -0.1484), (2.684, 0.2204, 0.1027), (2.681, 0.2204, 0.002328), (2.677, 0.2204, -0.098), (2.674, 0.2204, -0.1983), (2.881, 0.2204, 0.07598), (2.88, 0.2204, -0.03068), (2.879, 0.2204, -0.1374), (2.878, 0.2204, -0.244), (3.077, 0.2204, 0.05198), (3.077, 0.2204, -0.05835), (3.076, 0.2204, -0.1687), (3.076, 0.2204, -0.279), (3.27, 0.2204, 0.02798), (3.268, 0.2204, -0.08601), (3.267, 0.2204, -0.2), (3.266, 0.2204, -0.314), (4.165, 0.2204, -0.3847), (4.209, 0.2204, -0.4826), (4.209, -0.1049, -0.4826), (4.165, -0.0427, -0.3847), (3.619, -0.1049, -0.4895), (3.715, -0.1049, -0.5044), (3.816, -0.1049, -0.5139), (3.912, -0.1049, -0.5342), (4.03, -0.1049, -0.5384), (4.152, -0.1049, -0.5158), (4.105, -0.1049, -0.4413), (4.006, -0.1049, -0.4765), (3.896, -0.1049, -0.4742), (3.803, -0.1049, -0.4585), (3.693, -0.1049, -0.4455), (3.567, -0.1049, -0.4245), (3.619, 0.2204, -0.4895), (3.715, 0.2204, -0.5044), (3.816, 0.2204, -0.5139), (3.912, 0.2204, -0.5342), (4.03, 0.2204, -0.5384), (4.152, 0.2204, -0.5158), (4.105, 0.2204, -0.4413), (4.006, 0.2204, -0.4765), (3.896, 0.2204, -0.4742), (3.803, 0.2204, -0.4585), (3.693, 0.2204, -0.4455), (3.567, 0.2204, -0.4245), (1.31, 0.2204, 0.1803), (3.495, 0.2204, -0.4229), (3.495, -0.1049, -0.4229), (3.265, -0.1049, -0.371), (3.076, -0.1049, -0.3342), (2.878, -0.1049, -0.2973), (2.672, -0.1049, -0.2485), (2.477, -0.1049, -0.1948), (2.22, -0.1049, -0.146), (1.885, -0.1049, -0.06579), (1.752, -0.1049, -0.01934), (1.659, -0.1049, 0.05842), (1.504, -0.1049, 0.1169), (1.504, 0.2204, 0.1169), (1.659, 0.2204, 0.05842), (1.752, 0.2204, -0.01934), (1.885, 0.2204, -0.06579), (2.22, 0.2204, -0.146), (2.477, 0.2204, -0.1948), (2.672, 0.2204, -0.2485), (2.878, 0.2204, -0.2973), (3.076, 0.2204, -0.3342), (3.265, 0.2204, -0.371), (1.31, -0.1049, 0.1803), (4.187, 0.2204, -0.4336), (4.187, -0.1049, -0.4336), (3.593, 0.2204, -0.457), (3.704, 0.2204, -0.475), (3.809, 0.2204, -0.4862), (3.904, 0.2204, -0.5042), (4.018, 0.2204, -0.5074), (4.129, 0.2204, -0.4786), (3.593, -0.1049, -0.457), (3.704, -0.1049, -0.475), (3.809, -0.1049, -0.4862), (3.904, -0.1049, -0.5042), (4.018, -0.1049, -0.5074), (4.129, -0.1049, -0.4786), (4.246, 0.2204, -0.3393), (4.277, 0.2204, -0.4017), (4.277, -0.1049, -0.4017), (4.246, -0.1049, -0.3393), (4.246, 0.2204, -0.3393), (4.277, 0.2204, -0.4017), (4.277, -0.1049, -0.4017), (4.246, -0.1049, -0.3393), (4.246, 0.2204, -0.3393), (4.277, 0.2204, -0.4017), (4.277, -0.1049, -0.4017), (4.246, -0.1049, -0.3393), (4.212, 0.2204, -0.1307), (4.319, 0.2204, -0.1904), (4.319, -0.1049, -0.1904), (4.212, -0.1049, -0.1307), (4.155, 0.2204, -0.06974), (4.373, 0.2204, -0.1267), (4.373, -0.1049, -0.1267), (4.155, -0.1049, -0.06974), (4.28, 0.2204, -0.3436), (4.277, 0.2204, -0.2856), (4.293, 0.2204, -0.2312), (4.293, -0.1049, -0.2312), (4.277, -0.1049, -0.2856), (4.28, -0.1049, -0.3436), (4.239, -0.1049, -0.1892), (4.248, -0.1049, -0.2515), (4.244, -0.1049, -0.2972), (4.244, 0.2204, -0.2972), (4.248, 0.2204, -0.2514), (4.239, 0.2204, -0.1892), (4.189, 0.108, -0.3088), (4.189, 0.0003888, -0.3088), (4.199, 0.108, -0.2814), (4.199, 0.0003888, -0.2814), (4.203, 0.108, -0.2545), (4.203, 0.0003888, -0.2545), (4.204, 0.108, -0.2155), (4.204, 0.0003888, -0.2155), (4.198, 0.108, -0.176), (4.198, 0.0003888, -0.176), (4.182, 0.108, -0.143), (4.182, 0.0003888, -0.143), (4.153, 0.108, -0.1057), (4.153, 0.0003888, -0.1057), (4.155, 0.2204, -0.06974), (4.373, 0.2204, -0.1267), (4.373, -0.1049, -0.1267), (4.155, -0.1049, -0.06974), (4.153, 0.108, -0.1057), (4.153, 0.0003888, -0.1057), (4.157, 0.2204, 0.0306), (4.375, 0.2204, -0.02634), (4.375, -0.1049, -0.02634), (4.157, -0.1049, 0.0306), (4.155, 0.108, -0.005381), (4.155, 0.0003887, -0.005381), (4.098, 0.2204, 0.00273), (4.098, -0.1049, 0.00273), (4.029, 0.2204, -0.02514), (4.029, -0.005363, -0.02514), (3.866, 0.1369, -0.002844), (3.866, -0.005363, -0.002844), (3.75, 0.2204, 0.06033), (3.75, -0.1049, 0.06033), (3.695, 0.2204, 0.1049), (3.695, -0.1049, 0.1049), (3.695, 0.2204, 0.1049), (3.695, -0.1049, 0.1049), (4.022, 0.1208, -0.06416), (4.022, -0.005363, -0.06416), (4.066, 0.1208, -0.1255), (4.066, -0.005363, -0.1255), (4.087, 0.1208, -0.1664), (4.087, -0.005363, -0.1664), (4.094, 0.1208, -0.2184), (4.094, -0.005363, -0.2184), (4.096, 0.1208, -0.2611), (4.096, -0.005363, -0.2611), (4.09, 0.1208, -0.3131), (4.09, -0.005363, -0.3131), (4.066, 0.1208, -0.3615), (4.066, -0.005363, -0.3615), (4.048, 0.1208, -0.3968), (4.048, -0.005363, -0.3968), (4.029, 0.1208, -0.3986), (4.029, -0.005363, -0.3986), (4.009, 0.1208, -0.3875), (4.009, -0.005363, -0.3875), (4.005, 0.1208, -0.3763), (4.005, -0.005363, -0.3763), (4.018, 0.1208, -0.3447), (4.018, -0.005363, -0.3447), (4.031, 0.1208, -0.3094), (4.031, -0.005363, -0.3094), (4.033, 0.1208, -0.2648), (4.033, -0.005363, -0.2648), (4.035, 0.1208, -0.2295), (4.035, -0.005363, -0.2295), (4.023, 0.1208, -0.1868), (4.023, -0.005363, -0.1868), (3.994, 0.1208, -0.1403), (3.994, -0.005363, -0.1403), (3.929, 0.1208, -0.08088), (3.929, -0.005363, -0.08088), (3.866, 0.1208, -0.03443), (3.866, -0.005363, -0.03443), (9.267, -0.08559, -0.04483), (9.23, -0.2884, -0.2458), (8.874, -0.08575, 0.09987), (8.838, -0.2936, -0.09839), (8.379, -0.08724, 0.2148), (8.348, -0.3101, 0.02287), (7.884, -0.08559, 0.2771), (7.853, -0.2895, 0.0755), (7.389, -0.08559, 0.3403), (7.359, -0.2884, 0.138), (6.869, -0.08559, 0.3866), (6.843, -0.2884, 0.1838), (6.331, -0.08559, 0.4075), (6.315, -0.2884, 0.2044), (5.921, -0.08559, 0.3436), (5.886, -0.2884, 0.1376), (5.394, -0.2884, 0.1132), (5.434, -0.08559, 0.3222), (5.643, -0.2884, 0.06519), (5.686, -0.08559, 0.2736), (9.235, 0.4322, -0.2199), (9.267, 0.2642, -0.04483), (5.434, 0.2642, 0.3222), (5.399, 0.4322, 0.1402), (5.921, 0.2642, 0.3436), (5.89, 0.4322, 0.1642), (6.331, 0.2642, 0.4075), (6.317, 0.4322, 0.2306), (6.869, 0.2642, 0.3866), (6.847, 0.4322, 0.21), (7.389, 0.2642, 0.3403), (7.363, 0.4322, 0.1641), (7.884, 0.2642, 0.2771), (7.857, 0.4322, 0.101), (8.379, 0.2642, 0.2138), (8.351, 0.4322, 0.03789), (8.842, 0.4322, -0.07537), (8.874, 0.2642, 0.09978), (5.649, 0.4322, 0.0921), (5.686, 0.2642, 0.2736), (9.035, -0.2884, -1.306), (8.997, -0.08454, -1.508), (5.298, -0.08454, -0.379), (5.337, -0.2884, -0.1782), (5.77, -0.08454, -0.5371), (5.805, -0.2884, -0.3348), (6.242, -0.08454, -0.6952), (6.259, -0.2884, -0.4869), (6.714, -0.08454, -0.8533), (6.739, -0.2884, -0.6479), (7.186, -0.0846, -1.011), (7.216, -0.2884, -0.8077), (7.652, -0.1329, -1.188), (7.681, -0.3649, -0.9933), (8.122, -0.1482, -1.352), (8.151, -0.4034, -1.16), (8.629, -0.2962, -1.244), (8.593, -0.08564, -1.444), (5.576, -0.2884, -0.2581), (5.534, -0.08454, -0.4582), (8.997, 0.2543, -1.508), (9.03, 0.4322, -1.333), (8.593, 0.2543, -1.443), (8.625, 0.4322, -1.268), (8.128, 0.246, -1.331), (8.158, 0.4314, -1.152), (7.657, 0.2487, -1.172), (7.685, 0.432, -0.9931), (7.186, 0.2543, -1.011), (7.212, 0.4322, -0.8346), (6.714, 0.2543, -0.8533), (6.736, 0.4322, -0.6751), (6.242, 0.2543, -0.6952), (6.256, 0.4322, -0.5145), (5.77, 0.2543, -0.5371), (5.8, 0.4322, -0.3616), (5.332, 0.4322, -0.2047), (5.298, 0.2543, -0.379), (5.57, 0.4322, -0.2846), (5.534, 0.2543, -0.4582), (4.401, -0.1049, 0.6806), (4.383, -0.2884, 0.494), (4.872, -0.2884, 0.3081), (4.888, -0.1049, 0.4955), (3.782, -0.1049, 0.825), (3.735, -0.2884, 0.6451), (2.164, -0.1049, 0.8569), (2.136, -0.2884, 0.6767), (0.2383, -0.1049, 0.8674), (0.2551, -0.2884, 0.6868), (-1.422, -0.2884, 0.7096), (-1.427, -0.1049, 0.8899), (5.416, -0.1049, 0.328), (5.373, -0.2884, 0.1489), (4.384, 0.4322, 0.5014), (4.401, 0.2561, 0.6806), (4.888, 0.2561, 0.4955), (4.873, 0.4322, 0.3156), (3.737, 0.4322, 0.6523), (3.782, 0.2561, 0.825), (2.137, 0.4322, 0.6839), (2.164, 0.2561, 0.8569), (0.2544, 0.4322, 0.694), (0.2383, 0.2561, 0.8674), (-1.427, 0.2561, 0.8899), (-1.423, 0.4322, 0.7167), (5.394, 0.4322, 0.1502), (5.434, 0.2642, 0.3222), (4.326, 0.2361, -0.08667), (4.349, 0.4322, 0.1431), (4.843, 0.4322, -0.02256), (4.826, 0.2361, -0.221), (3.57, 0.2361, 0.01951), (3.621, 0.4322, 0.2141), (2.05, 0.2361, 0.1275), (2.081, 0.4322, 0.3235), (0.3042, 0.2361, 0.1602), (0.2858, 0.4322, 0.3572), (-1.419, 0.4322, 0.5962), (-1.414, 0.2361, 0.401), (5.298, 0.2543, -0.379), (5.332, 0.4322, -0.2047), (4.345, -0.2884, 0.1091), (4.326, -0.126, -0.08667), (4.826, -0.126, -0.221), (4.84, -0.2884, -0.05673), (3.612, -0.2884, 0.1806), (3.57, -0.126, 0.01951), (2.076, -0.2884, 0.2897), (2.05, -0.126, 0.1275), (0.289, -0.2884, 0.3232), (0.3042, -0.126, 0.1602), (-1.414, -0.126, 0.401), (-1.418, -0.2884, 0.5625), (5.288, -0.2884, -0.2068), (5.259, -0.126, -0.3658)], [(439, 440), (443, 444), (447, 448), (493, 496), (489, 498), (497, 490), (507, 506), (505, 508)], [(0, 5, 6, 1), (1, 6, 7, 2), (3, 8, 9, 4), (0, 4, 9, 5), (5, 10, 11, 6), (6, 11, 12, 7), (8, 14, 15, 9), (9, 15, 10, 5), (10, 16, 17, 11), (11, 17, 18, 12), (14, 22, 23, 15), (15, 23, 16, 10), (16, 24, 25, 17), (17, 25, 26, 18), (28, 29, 35, 13, 19, 20, 21, 27), (22, 30, 31, 23), (23, 31, 24, 16), (24, 32, 33, 25), (25, 33, 34, 26), (37, 36, 35, 29), (45, 44, 27, 21), (44, 43, 28, 27), (43, 37, 29, 28), (30, 38, 39, 31), (31, 39, 32, 24), (32, 40, 41, 33), (33, 41, 42, 34), (52, 51, 20, 19), (36, 53, 13, 35), (51, 45, 21, 20), (53, 52, 19, 13), (38, 46, 47, 39), (39, 47, 40, 32), (40, 48, 49, 41), (41, 49, 50, 42), (26, 34, 43, 44), (7, 12, 51, 52), (42, 50, 36, 37), (34, 42, 37, 43), (46, 54, 55, 47), (47, 55, 48, 40), (48, 0, 1, 49), (49, 1, 2, 50), (2, 7, 52, 53), (18, 26, 44, 45), (50, 2, 53, 36), (12, 18, 45, 51), (54, 3, 4, 55), (55, 4, 0, 48), (56, 61, 58, 57), (60, 59, 62, 63), (58, 61, 59, 60), (63, 62, 64, 65), (65, 64, 66, 67), (67, 66, 68, 69), (69, 68, 70, 71), (71, 70, 72, 73), (73, 72, 74, 75), (75, 74, 76, 77), (77, 76, 78, 79), (79, 78, 80, 81), (81, 80, 82, 83), (83, 82, 84, 85), (85, 84, 86, 87), (87, 86, 88, 89), (89, 88, 90, 91), (91, 90, 92, 93), (93, 92, 94, 95), (95, 94, 96, 97), (97, 96, 98, 99), (99, 98, 100, 101), (101, 100, 102, 103), (103, 102, 104, 105), (105, 104, 106, 107), (107, 106, 108, 109), (109, 108, 110, 111), (111, 110, 112, 113), (113, 112, 114, 115), (115, 114, 116, 117), (117, 116, 118, 119), (119, 118, 120, 121), (121, 120, 122, 123), (123, 122, 124, 125), (125, 124, 126, 127), (127, 126, 128, 209), (209, 128, 129, 130), (130, 129, 131, 132), (132, 134, 133, 131), (134, 136, 135, 133), (136, 138, 137, 135), (138, 140, 139, 137), (140, 142, 141, 139), (142, 144, 143, 141), (144, 146, 145, 143), (146, 148, 147, 145), (148, 150, 149, 147), (150, 152, 151, 149), (152, 154, 153, 151), (154, 156, 155, 153), (156, 158, 157, 155), (158, 160, 159, 157), (160, 162, 161, 159), (162, 164, 163, 161), (164, 166, 165, 163), (166, 168, 167, 165), (168, 170, 169, 167), (170, 172, 171, 169), (172, 174, 173, 171), (174, 176, 175, 173), (176, 178, 177, 175), (178, 180, 179, 177), (180, 182, 181, 179), (182, 184, 183, 181), (184, 186, 185, 183), (186, 188, 187, 185), (188, 190, 189, 187), (190, 192, 191, 189), (192, 194, 193, 191), (194, 196, 195, 193), (196, 198, 197, 195), (198, 200, 199, 197), (200, 202, 201, 199), (202, 204, 203, 201), (204, 206, 205, 203), (206, 208, 207, 205), (208, 207, 128, 209), (56, 57, 211, 210), (210, 211, 213, 212), (212, 213, 132, 131), (209, 130, 132, 208), (131, 133, 135, 137, 139, 141, 143, 145, 147, 149, 151, 153, 155, 157, 159, 161, 163, 165, 167, 169, 171, 173, 175, 177, 179, 181, 183, 185, 187, 189, 191, 193, 195, 197, 199, 201, 203, 205, 207), (134, 132, 208, 206, 204, 202, 200, 198, 196, 194, 192, 190, 188, 186, 184, 182, 180, 178, 176, 174, 172, 170, 168, 166, 164, 162, 160, 158, 156, 154, 152, 150, 148, 146, 144, 142, 140, 138, 136), (58, 60, 63, 65, 67, 69, 71, 73, 75, 77, 79, 81, 83, 85, 87, 89, 91, 93, 95, 97, 99, 101, 103, 105, 107, 109, 111, 113, 115, 117, 119, 121, 123, 125, 127, 209, 132, 213, 211, 57), (56, 210, 212, 131, 129, 128, 126, 124, 122, 120, 118, 116, 114, 112, 110, 108, 106, 104, 102, 100, 98, 96, 94, 92, 90, 88, 86, 84, 82, 80, 78, 76, 74, 72, 70, 68, 66, 64, 62, 59, 61), (289, 288, 225, 226), (242, 233, 287, 286), (267, 293, 230), (292, 291, 228, 229), (290, 289, 226, 227), (288, 215, 224, 225), (293, 292, 229, 230), (291, 290, 227, 228), (229, 228, 237, 238), (227, 226, 235, 236), (225, 224, 233, 234), (230, 229, 238, 239), (228, 227, 236, 237), (226, 225, 234, 235), (260, 251, 285, 277), (267, 230, 239), (239, 238, 247, 248), (237, 236, 245, 246), (235, 234, 243, 244), (278, 269, 276, 268), (267, 239, 248), (238, 237, 246, 247), (236, 235, 244, 245), (234, 233, 242, 243), (246, 245, 254, 255), (244, 243, 252, 253), (251, 242, 286, 285), (267, 248, 257), (247, 246, 255, 256), (245, 244, 253, 254), (243, 242, 251, 252), (248, 247, 256, 257), (267, 257, 266), (256, 255, 264, 265), (254, 253, 262, 263), (252, 251, 260, 261), (257, 256, 265, 266), (255, 254, 263, 264), (253, 252, 261, 262), (233, 224, 294, 287), (263, 262, 271, 272), (261, 260, 269, 270), (266, 265, 274, 275), (264, 263, 272, 273), (262, 261, 270, 271), (269, 260, 277, 276), (267, 266, 275), (265, 264, 273, 274), (275, 274, 283, 284), (273, 272, 281, 282), (271, 270, 279, 280), (224, 215, 223, 294), (267, 275, 284), (274, 273, 282, 283), (272, 271, 280, 281), (270, 269, 278, 279), (280, 279, 288, 289), (215, 278, 268, 223), (267, 284, 293), (283, 282, 291, 292), (281, 280, 289, 290), (279, 278, 215, 288), (284, 283, 292, 293), (282, 281, 290, 291), (277, 285, 241, 249), (276, 277, 249, 250), (294, 223, 259, 231), (287, 294, 231, 232), (268, 276, 250, 258), (223, 268, 258, 259), (286, 287, 232, 240), (285, 286, 240, 241), (258, 250, 217, 216), (249, 241, 219, 218), (259, 258, 216, 214), (231, 259, 214, 222), (240, 232, 221, 220), (241, 240, 220, 219), (250, 249, 218, 217), (232, 231, 222, 221), (217, 218, 298, 297), (214, 216, 296, 295), (222, 214, 295, 302), (220, 221, 301, 300), (218, 219, 299, 298), (216, 217, 297, 296), (219, 220, 300, 299), (221, 222, 302, 301), (38, 30, 307, 308), (54, 46, 309, 310), (22, 14, 305, 306), (46, 38, 308, 309), (30, 22, 306, 307), (8, 3, 303, 304), (3, 54, 310, 303), (14, 8, 304, 305), (310, 309, 317, 318), (304, 303, 311, 312), (308, 307, 315, 316), (305, 304, 312, 313), (303, 310, 318, 311), (306, 305, 313, 314), (307, 306, 314, 315), (309, 308, 316, 317), (314, 313, 321, 322), (315, 314, 322, 323), (317, 316, 324, 325), (318, 317, 325, 326), (312, 311, 319, 320), (316, 315, 323, 324), (313, 312, 320, 321), (311, 318, 326, 319), (327, 328, 330, 329), (329, 330, 334, 333), (333, 334, 332, 331), (331, 332, 328, 327), (329, 333, 331, 327), (328, 332, 338, 335), (338, 337, 341, 342), (334, 330, 336, 337), (332, 334, 337, 338), (330, 328, 335, 336), (342, 341, 345, 346), (336, 335, 339, 340), (335, 338, 342, 339), (337, 336, 340, 341), (343, 346, 350, 347), (340, 339, 343, 344), (339, 342, 346, 343), (341, 340, 344, 345), (349, 348, 347, 350), (345, 344, 348, 349), (346, 345, 349, 350), (344, 343, 347, 348), (351, 352, 354, 353), (353, 354, 356, 355), (355, 356, 358, 357), (357, 358, 360, 359), (359, 360, 362, 361), (361, 362, 364, 363), (363, 364, 366, 365), (365, 366, 368, 367), (367, 368, 370, 369), (369, 370, 372, 371), (354, 352, 374, 372, 370, 368, 366, 364, 362, 360, 358, 356), (371, 372, 374, 373), (373, 374, 352, 351), (359, 361, 380, 379), (379, 380, 392, 391), (357, 359, 379, 378), (373, 351, 375, 386), (351, 353, 376, 375), (355, 357, 378, 377), (371, 373, 386, 385), (353, 355, 377, 376), (369, 371, 385, 384), (367, 369, 384, 383), (365, 367, 383, 382), (363, 365, 382, 381), (361, 363, 381, 380), (387, 388, 389, 390, 391, 392, 393, 394, 395, 396, 397, 398), (386, 375, 387, 398), (376, 377, 389, 388), (383, 384, 396, 395), (380, 381, 393, 392), (377, 378, 390, 389), (384, 385, 397, 396), (381, 382, 394, 393), (378, 379, 391, 390), (385, 386, 398, 397), (375, 376, 388, 387), (382, 383, 395, 394), (433, 488, 509, 529), (428, 427, 503, 501), (462, 461, 460, 459), (459, 460, 470, 471), (471, 470, 554, 469), (469, 554, 467, 468), (468, 467, 466, 411), (532, 445, 488, 433), (458, 457, 485, 486), (455, 454, 457, 458), (454, 453, 456, 457), (453, 452, 544, 456), (451, 450, 454, 455), (450, 449, 453, 454), (449, 532, 452, 453), (514, 515, 471, 516), (447, 446, 449, 450), (446, 445, 532, 449), (512, 513, 515, 514), (443, 442, 446, 447), (442, 441, 445, 446), (510, 511, 513, 512), (439, 438, 442, 443), (438, 437, 441, 442), (516, 471, 469, 522), (436, 435, 438, 439), (435, 434, 437, 438), (522, 469, 468, 517), (432, 431, 435, 436), (431, 430, 434, 435), (429, 428, 501, 499), (425, 424, 428, 429), (424, 423, 427, 428), (423, 422, 426, 427), (421, 420, 424, 425), (420, 419, 423, 424), (419, 418, 422, 423), (417, 416, 420, 421), (416, 415, 419, 420), (415, 466, 418, 419), (414, 413, 416, 417), (413, 412, 415, 416), (412, 411, 466, 415), (410, 409, 413, 414), (409, 408, 412, 413), (408, 407, 411, 412), (406, 405, 409, 410), (405, 404, 408, 409), (404, 403, 407, 408), (402, 401, 405, 406), (401, 400, 404, 405), (400, 399, 403, 404), (482, 481, 628, 631), (502, 504, 492, 494), (504, 506, 489, 492), (479, 476, 401, 402), (476, 474, 400, 401), (474, 473, 399, 400), (487, 484, 629, 630), (484, 482, 631, 629), (465, 464, 463, 511), (517, 468, 519, 518), (493, 491, 431, 432), (491, 490, 430, 431), (511, 463, 461, 462), (473, 474, 636, 639), (474, 476, 637, 636), (476, 479, 638, 637), (457, 456, 483, 485), (481, 482, 632, 635), (482, 484, 633, 632), (484, 487, 634, 633), (488, 564, 464, 465), (456, 544, 480, 483), (490, 491, 492, 489), (491, 493, 494, 492), (529, 509, 511, 510), (445, 441, 564, 488), (427, 426, 505, 503), (499, 501, 502, 500), (501, 503, 504, 502), (503, 505, 506, 504), (500, 502, 494, 495), (407, 403, 520, 517), (517, 520, 521, 522), (522, 521, 523, 516), (516, 523, 524, 514), (514, 524, 525, 526), (526, 525, 536, 527), (527, 536, 528, 529), (529, 528, 530, 531), (531, 530, 452, 532), (544, 452, 530, 533), (533, 530, 534, 535), (535, 534, 536, 546), (546, 536, 525, 547), (547, 525, 524, 537), (537, 524, 523, 538), (538, 523, 521, 539), (539, 521, 540, 541), (541, 540, 542, 543), (480, 642, 635), (480, 544, 640), (635, 642, 644, 481), (481, 644, 646, 628), (628, 646, 648, 624), (624, 648, 650, 620), (620, 650, 652, 616), (616, 652, 654, 472), (472, 654, 656, 639), (639, 656, 657, 473), (418, 466, 553, 581), (581, 553, 554, 555), (555, 554, 470, 556), (556, 470, 557, 576), (576, 557, 558, 559), (559, 558, 560, 561), (561, 560, 562, 563), (563, 562, 564, 565), (565, 564, 566, 567), (437, 434, 568, 569), (569, 568, 570, 563), (563, 570, 571, 572), (572, 571, 573, 574), (574, 573, 575, 576), (576, 575, 577, 578), (578, 577, 579, 555), (555, 579, 580, 581), (581, 580, 582, 583), (426, 422, 584, 585), (585, 584, 579, 586), (586, 579, 587, 588), (588, 587, 589, 590), (590, 589, 591, 592), (592, 591, 593, 608), (608, 593, 594, 595), (595, 594, 596, 597), (597, 596, 598, 599), (505, 426, 585, 600), (600, 585, 586, 601), (601, 586, 602, 603), (603, 602, 604, 605), (605, 604, 606, 607), (607, 606, 608, 609), (609, 608, 610, 611), (611, 610, 612, 613), (613, 612, 614, 615), (655, 551, 552, 658), (641, 533, 545, 643), (645, 546, 547, 647), (618, 617, 477, 478), (619, 616, 472, 475), (617, 619, 475, 477), (653, 550, 551, 655), (622, 621, 617, 618), (623, 620, 616, 619), (621, 623, 619, 617), (651, 549, 550, 653), (626, 625, 621, 622), (627, 624, 620, 623), (625, 627, 623, 621), (649, 548, 549, 651), (630, 629, 625, 626), (631, 628, 624, 627), (629, 631, 627, 625), (647, 547, 548, 649), (633, 634, 486, 485), (643, 545, 546, 645), (635, 632, 483, 480), (632, 633, 485, 483), (637, 638, 478, 477), (639, 636, 475, 472), (636, 637, 477, 475), (642, 480, 640, 641), (644, 642, 641, 643), (646, 644, 643, 645), (648, 646, 645, 647), (650, 648, 647, 649), (652, 650, 649, 651), (654, 652, 651, 653), (656, 654, 653, 655), (657, 656, 655, 658), (640, 544, 533, 641), (659, 660, 662, 661), (661, 662, 664, 663), (663, 664, 666, 665), (665, 666, 668, 667), (667, 668, 670, 669), (669, 670, 672, 671), (671, 672, 674, 673), (673, 674, 676, 675), (675, 676, 678, 677), (677, 678, 680, 679), (679, 680, 682, 681), (681, 682, 684, 683), (683, 684, 686, 685), (685, 686, 688, 687), (687, 688, 690, 689), (689, 690, 692, 691), (691, 692, 694, 693), (693, 694, 696, 695), (662, 660, 698, 696, 694, 692, 690, 688, 686, 684, 682, 680, 678, 676, 674, 672, 670, 668, 666, 664), (695, 696, 698, 697), (697, 698, 660, 659), (679, 681, 710, 709), (707, 708, 728, 727), (689, 691, 715, 714), (665, 667, 703, 702), (675, 677, 708, 707), (685, 687, 713, 712), (695, 697, 718, 717), (661, 663, 701, 700), (671, 673, 706, 705), (681, 683, 711, 710), (691, 693, 716, 715), (667, 669, 704, 703), (677, 679, 709, 708), (687, 689, 714, 713), (697, 659, 699, 718), (663, 665, 702, 701), (673, 675, 707, 706), (683, 685, 712, 711), (659, 661, 700, 699), (693, 695, 717, 716), (669, 671, 705, 704), (724, 725, 745, 744), (700, 701, 721, 720), (715, 716, 736, 735), (708, 709, 729, 728), (701, 702, 722, 721), (716, 717, 737, 736), (709, 710, 730, 729), (702, 703, 723, 722), (717, 718, 738, 737), (710, 711, 731, 730), (703, 704, 724, 723), (718, 699, 719, 738), (711, 712, 732, 731), (704, 705, 725, 724), (712, 713, 733, 732), (705, 706, 726, 725), (713, 714, 734, 733), (706, 707, 727, 726), (699, 700, 720, 719), (714, 715, 735, 734), (741, 742, 762, 761), (732, 733, 753, 752), (725, 726, 746, 745), (733, 734, 754, 753), (726, 727, 747, 746), (719, 720, 740, 739), (734, 735, 755, 754), (727, 728, 748, 747), (720, 721, 741, 740), (735, 736, 756, 755), (728, 729, 749, 748), (721, 722, 742, 741), (736, 737, 757, 756), (729, 730, 750, 749), (722, 723, 743, 742), (737, 738, 758, 757), (730, 731, 751, 750), (723, 724, 744, 743), (738, 719, 739, 758), (731, 732, 752, 751), (773, 774, 794, 793), (756, 757, 777, 776), (749, 750, 770, 769), (742, 743, 763, 762), (757, 758, 778, 777), (750, 751, 771, 770), (743, 744, 764, 763), (758, 739, 759, 778), (751, 752, 772, 771), (744, 745, 765, 764), (752, 753, 773, 772), (745, 746, 766, 765), (753, 754, 774, 773), (746, 747, 767, 766), (739, 740, 760, 759), (754, 755, 775, 774), (747, 748, 768, 767), (740, 741, 761, 760), (755, 756, 776, 775), (748, 749, 769, 768), (790, 791, 811, 810), (766, 767, 787, 786), (759, 760, 780, 779), (774, 775, 795, 794), (767, 768, 788, 787), (760, 761, 781, 780), (775, 776, 796, 795), (768, 769, 789, 788), (761, 762, 782, 781), (776, 777, 797, 796), (769, 770, 790, 789), (762, 763, 783, 782), (777, 778, 798, 797), (770, 771, 791, 790), (763, 764, 784, 783), (778, 759, 779, 798), (771, 772, 792, 791), (764, 765, 785, 784), (772, 773, 793, 792), (765, 766, 786, 785), (807, 808, 828, 827), (783, 784, 804, 803), (798, 779, 799, 818), (791, 792, 812, 811), (784, 785, 805, 804), (792, 793, 813, 812), (785, 786, 806, 805), (793, 794, 814, 813), (786, 787, 807, 806), (779, 780, 800, 799), (794, 795, 815, 814), (787, 788, 808, 807), (780, 781, 801, 800), (795, 796, 816, 815), (788, 789, 809, 808), (781, 782, 802, 801), (796, 797, 817, 816), (789, 790, 810, 809), (782, 783, 803, 802), (797, 798, 818, 817), (824, 825, 845, 844), (800, 801, 821, 820), (815, 816, 836, 835), (808, 809, 829, 828), (801, 802, 822, 821), (816, 817, 837, 836), (809, 810, 830, 829), (802, 803, 823, 822), (817, 818, 838, 837), (810, 811, 831, 830), (803, 804, 824, 823), (818, 799, 819, 838), (811, 812, 832, 831), (804, 805, 825, 824), (812, 813, 833, 832), (805, 806, 826, 825), (813, 814, 834, 833), (806, 807, 827, 826), (799, 800, 820, 819), (814, 815, 835, 834), (841, 842, 862, 861), (832, 833, 853, 852), (825, 826, 846, 845), (833, 834, 854, 853), (826, 827, 847, 846), (819, 820, 840, 839), (834, 835, 855, 854), (827, 828, 848, 847), (820, 821, 841, 840), (835, 836, 856, 855), (828, 829, 849, 848), (821, 822, 842, 841), (836, 837, 857, 856), (829, 830, 850, 849), (822, 823, 843, 842), (837, 838, 858, 857), (830, 831, 851, 850), (823, 824, 844, 843), (838, 819, 839, 858), (831, 832, 852, 851), (873, 874, 894, 893), (856, 857, 877, 876), (849, 850, 870, 869), (842, 843, 863, 862), (857, 858, 878, 877), (850, 851, 871, 870), (843, 844, 864, 863), (858, 839, 859, 878), (851, 852, 872, 871), (844, 845, 865, 864), (852, 853, 873, 872), (845, 846, 866, 865), (853, 854, 874, 873), (846, 847, 867, 866), (839, 840, 860, 859), (854, 855, 875, 874), (847, 848, 868, 867), (840, 841, 861, 860), (855, 856, 876, 875), (848, 849, 869, 868), (866, 867, 887, 886), (859, 860, 880, 879), (874, 875, 895, 894), (867, 868, 888, 887), (860, 861, 881, 880), (875, 876, 896, 895), (868, 869, 889, 888), (861, 862, 882, 881), (876, 877, 897, 896), (869, 870, 890, 889), (862, 863, 883, 882), (877, 878, 898, 897), (870, 871, 891, 890), (863, 864, 884, 883), (878, 859, 879, 898), (871, 872, 892, 891), (864, 865, 885, 884), (872, 873, 893, 892), (865, 866, 886, 885), (1043, 1180, 1185, 1073), (909, 1189, 1190, 1153, 1154, 914), (1024, 1212, 1213, 1034), (1187, 904, 1063, 1217), (1105, 1038, 913, 1082), (903, 1152, 1184, 1049), (919, 1156, 1158, 924), (1019, 1175, 1156, 919), (929, 1160, 1162, 934), (934, 1162, 1164, 939), (939, 1164, 1166, 944), (1232, 1238, 1168, 949), (949, 1168, 1170, 954), (954, 1170, 1172, 959), (959, 1172, 1173, 964), (1220, 1068, 1044, 1215), (908, 1080, 1112, 1059), (1148, 1058, 1039, 1143), (1101, 973, 978, 1100), (1100, 978, 983, 1098), (1098, 983, 988, 1096), (1234, 1223, 993, 1094), (1094, 993, 998, 1092), (1092, 998, 1003, 1090), (1090, 1003, 1008, 1088), (1084, 1018, 1028, 1103), (924, 1158, 1160, 929), (1014, 1210, 1212, 1024), (1009, 1208, 1210, 1014), (1004, 1206, 1208, 1009), (999, 1204, 1206, 1004), (994, 1202, 1204, 999), (989, 1200, 1202, 994), (1227, 1240, 1200, 989), (979, 1196, 1198, 984), (974, 1194, 1196, 979), (1151, 1188, 1218, 1183), (1193, 1191, 1174, 1171), (1195, 1193, 1171, 1169), (1197, 1195, 1169, 1167), (1239, 1197, 1167, 1237), (1201, 1199, 1165, 1163), (1203, 1201, 1163, 1161), (1205, 1203, 1161, 1159), (1207, 1205, 1159, 1157), (1209, 1207, 1157, 1155), (1054, 1181, 1180, 1043), (1029, 1177, 1175, 1019), (1086, 1013, 1018, 1084), (1211, 1209, 1155, 1176), (914, 1154, 1177, 1029), (969, 1192, 1194, 974), (1103, 1028, 1038, 1105), (1214, 1211, 1176, 1178), (1145, 1053, 1058, 1148), (1048, 1108, 1113, 1078), (1111, 1146, 1147, 1110), (1215, 1044, 1074, 1222), (1034, 1213, 1189, 909), (1122, 963, 968, 1120), (1080, 908, 973, 1101), (1059, 1112, 1109, 1064), (1190, 1214, 1178, 1153), (1049, 1184, 1181, 1054), (1217, 1063, 1068, 1220), (1183, 1218, 1219, 1182), (1064, 1109, 1108, 1048), (1110, 1147, 1144, 1107), (1039, 1040, 1070, 1069), (1040, 1041, 1071, 1070), (1041, 1042, 1072, 1071), (1042, 1043, 1073, 1072), (1069, 1070, 1077, 1078), (1070, 1071, 1076, 1077), (1071, 1072, 1075, 1076), (1072, 1073, 1074, 1075), (1073, 1185, 1186, 1221, 1222, 1074), (1063, 1062, 1067, 1068), (1062, 1061, 1066, 1067), (1061, 1060, 1065, 1066), (1060, 1059, 1064, 1065), (1191, 1188, 1151, 1174), (904, 905, 1062, 1063), (905, 906, 1061, 1062), (906, 907, 1060, 1061), (907, 908, 1059, 1060), (1149, 1150, 1069, 1078, 1113, 1114), (1053, 1052, 1057, 1058), (1052, 1051, 1056, 1057), (1051, 1050, 1055, 1056), (1050, 1049, 1054, 1055), (1079, 1102, 1119, 1116), (899, 900, 1052, 1053), (900, 901, 1051, 1052), (901, 902, 1050, 1051), (902, 903, 1049, 1050), (1107, 1144, 1149, 1114), (1058, 1057, 1040, 1039), (1057, 1056, 1041, 1040), (1056, 1055, 1042, 1041), (1055, 1054, 1043, 1042), (1179, 1216, 1221, 1186), (1068, 1067, 1045, 1044), (1067, 1066, 1046, 1045), (1066, 1065, 1047, 1046), (1065, 1064, 1048, 1047), (1182, 1219, 1216, 1179), (1044, 1045, 1075, 1074), (1045, 1046, 1076, 1075), (1046, 1047, 1077, 1076), (1047, 1048, 1078, 1077), (1143, 1039, 1069, 1150), (1028, 1027, 1037, 1038), (1027, 1026, 1036, 1037), (1026, 1025, 1035, 1036), (1025, 1024, 1034, 1035), (1106, 1081, 1118, 1142), (918, 917, 1032, 1033), (917, 916, 1031, 1032), (916, 915, 1030, 1031), (915, 914, 1029, 1030), (1088, 1008, 1013, 1086), (1018, 1017, 1027, 1028), (1017, 1016, 1026, 1027), (1016, 1015, 1025, 1026), (1015, 1014, 1024, 1025), (1104, 1106, 1142, 1139), (1033, 1032, 1022, 1023), (1032, 1031, 1021, 1022), (1031, 1030, 1020, 1021), (1030, 1029, 1019, 1020), (1140, 1023, 923, 1138), (1013, 1012, 1017, 1018), (1012, 1011, 1016, 1017), (1011, 1010, 1015, 1016), (1010, 1009, 1014, 1015), (1138, 923, 928, 1136), (1008, 1007, 1012, 1013), (1007, 1006, 1011, 1012), (1006, 1005, 1010, 1011), (1005, 1004, 1009, 1010), (1136, 928, 933, 1134), (1003, 1002, 1007, 1008), (1002, 1001, 1006, 1007), (1001, 1000, 1005, 1006), (1000, 999, 1004, 1005), (1134, 933, 938, 1132), (998, 997, 1002, 1003), (997, 996, 1001, 1002), (996, 995, 1000, 1001), (995, 994, 999, 1000), (1132, 938, 943, 1130), (993, 992, 997, 998), (992, 991, 996, 997), (991, 990, 995, 996), (990, 989, 994, 995), (1130, 943, 948, 1128), (1223, 1224, 992, 993), (1224, 1225, 991, 992), (1225, 1226, 990, 991), (1226, 1227, 989, 990), (1236, 1228, 953, 1126), (983, 982, 987, 988), (982, 981, 986, 987), (981, 980, 985, 986), (980, 979, 984, 985), (1126, 953, 958, 1124), (978, 977, 982, 983), (977, 976, 981, 982), (976, 975, 980, 981), (975, 974, 979, 980), (1124, 958, 963, 1122), (973, 972, 977, 978), (972, 971, 976, 977), (971, 970, 975, 976), (970, 969, 974, 975), (1117, 918, 1033, 1141), (908, 907, 972, 973), (907, 906, 971, 972), (906, 905, 970, 971), (905, 904, 969, 970), (1102, 1099, 1121, 1119), (963, 962, 967, 968), (962, 961, 966, 967), (961, 960, 965, 966), (960, 959, 964, 965), (1099, 1097, 1123, 1121), (958, 957, 962, 963), (957, 956, 961, 962), (956, 955, 960, 961), (955, 954, 959, 960), (1097, 1095, 1125, 1123), (953, 952, 957, 958), (952, 951, 956, 957), (951, 950, 955, 956), (950, 949, 954, 955), (1233, 1093, 1127, 1235), (1228, 1229, 952, 953), (1230, 1231, 950, 951), (1231, 1232, 949, 950), (1093, 1091, 1129, 1127), (943, 942, 947, 948), (942, 941, 946, 947), (941, 940, 945, 946), (940, 939, 944, 945), (1091, 1089, 1131, 1129), (938, 937, 942, 943), (937, 936, 941, 942), (936, 935, 940, 941), (935, 934, 939, 940), (1089, 1087, 1133, 1131), (933, 932, 937, 938), (932, 931, 936, 937), (931, 930, 935, 936), (930, 929, 934, 935), (1087, 1085, 1135, 1133), (928, 927, 932, 933), (927, 926, 931, 932), (926, 925, 930, 931), (925, 924, 929, 930), (1085, 1083, 1137, 1135), (923, 922, 927, 928), (922, 921, 926, 927), (921, 920, 925, 926), (920, 919, 924, 925), (1083, 1104, 1139, 1137), (1023, 1022, 922, 923), (1022, 1021, 921, 922), (1021, 1020, 920, 921), (1020, 1019, 919, 920), (1079, 1116, 1146, 1111), (968, 967, 900, 899), (967, 966, 901, 900), (966, 965, 902, 901), (965, 964, 903, 902), (1081, 1082, 913, 918, 1117, 1118), (913, 912, 917, 918), (912, 911, 916, 917), (911, 910, 915, 916), (910, 909, 914, 915), (1141, 1033, 1023, 1140), (1038, 1037, 912, 913), (1037, 1036, 911, 912), (1036, 1035, 910, 911), (1035, 1034, 909, 910), (1102, 1079, 1080, 1101), (1104, 1083, 1084, 1103), (1083, 1085, 1086, 1084), (1085, 1087, 1088, 1086), (1087, 1089, 1090, 1088), (1089, 1091, 1092, 1090), (1091, 1093, 1094, 1092), (1233, 1095, 1096, 1234), (1095, 1097, 1098, 1096), (1097, 1099, 1100, 1098), (1099, 1102, 1101, 1100), (1106, 1104, 1103, 1105), (1081, 1106, 1105, 1082), (1112, 1080, 1079, 1111), (1108, 1109, 1110, 1107), (1109, 1112, 1111, 1110), (1107, 1114, 1113, 1108), (1115, 899, 1053, 1145), (1142, 1118, 1117, 1141), (1116, 1119, 1120, 1115), (1119, 1121, 1122, 1120), (1121, 1123, 1124, 1122), (1123, 1125, 1126, 1124), (1235, 1127, 1128, 1236), (1127, 1129, 1130, 1128), (1129, 1131, 1132, 1130), (1131, 1133, 1134, 1132), (1133, 1135, 1136, 1134), (1135, 1137, 1138, 1136), (1137, 1139, 1140, 1138), (1139, 1142, 1141, 1140), (1148, 1143, 1144, 1147), (1115, 1145, 1146, 1116), (1145, 1148, 1147, 1146), (1149, 1144, 1143, 1150), (1120, 968, 899, 1115), (1174, 1151, 1152, 1173), (1176, 1155, 1156, 1175), (1155, 1157, 1158, 1156), (1157, 1159, 1160, 1158), (1159, 1161, 1162, 1160), (1161, 1163, 1164, 1162), (1163, 1165, 1166, 1164), (1237, 1167, 1168, 1238), (1167, 1169, 1170, 1168), (1169, 1171, 1172, 1170), (1171, 1174, 1173, 1172), (1178, 1176, 1175, 1177), (1153, 1178, 1177, 1154), (1184, 1152, 1151, 1183), (1180, 1181, 1182, 1179), (1181, 1184, 1183, 1182), (1179, 1186, 1185, 1180), (964, 1173, 1152, 903), (1214, 1190, 1189, 1213), (1188, 1191, 1192, 1187), (1191, 1193, 1194, 1192), (1193, 1195, 1196, 1194), (1195, 1197, 1198, 1196), (1239, 1199, 1200, 1240), (1199, 1201, 1202, 1200), (1201, 1203, 1204, 1202), (1203, 1205, 1206, 1204), (1205, 1207, 1208, 1206), (1207, 1209, 1210, 1208), (1209, 1211, 1212, 1210), (1211, 1214, 1213, 1212), (1220, 1215, 1216, 1219), (1187, 1217, 1218, 1188), (1217, 1220, 1219, 1218), (1221, 1216, 1215, 1222), (904, 1187, 1192, 969), (1197, 1239, 1240, 1198), (1165, 1237, 1238, 1166), (1125, 1235, 1236, 1126), (1093, 1233, 1234, 1094), (945, 944, 1232, 1231), (946, 945, 1231, 1230), (947, 946, 1230, 1229), (948, 947, 1229, 1228), (1095, 1233, 1235, 1125), (1128, 948, 1228, 1236), (985, 984, 1227, 1226), (986, 985, 1226, 1225), (988, 987, 1224, 1223), (1199, 1239, 1237, 1165), (984, 1198, 1240, 1227), (1096, 988, 1223, 1234), (944, 1166, 1238, 1232), (1292, 1242, 1244, 1293), (1381, 1268, 1248, 1297), (1297, 1248, 1246, 1301), (1341, 1288, 1242, 1292), (1249, 1247, 1245, 1278), (1259, 1244, 1242, 1288), (1248, 1268, 1279, 1246), (1268, 1267, 1280, 1279), (1267, 1266, 1281, 1280), (1266, 1265, 1282, 1281), (1265, 1264, 1283, 1282), (1264, 1263, 1284, 1283), (1263, 1262, 1285, 1284), (1262, 1261, 1286, 1285), (1261, 1260, 1287, 1286), (1260, 1259, 1288, 1287), (1243, 1258, 1269, 1241), (1258, 1257, 1270, 1269), (1257, 1256, 1271, 1270), (1256, 1255, 1272, 1271), (1255, 1254, 1273, 1272), (1254, 1253, 1274, 1273), (1253, 1252, 1275, 1274), (1252, 1251, 1276, 1275), (1251, 1250, 1277, 1276), (1250, 1249, 1278, 1277), (1301, 1246, 1279, 1305), (1305, 1279, 1280, 1309), (1309, 1280, 1281, 1313), (1313, 1281, 1282, 1317), (1317, 1282, 1283, 1321), (1321, 1283, 1284, 1325), (1325, 1284, 1285, 1329), (1329, 1285, 1286, 1333), (1333, 1286, 1287, 1337), (1337, 1287, 1288, 1341), (1293, 1244, 1259, 1345), (1345, 1259, 1260, 1349), (1349, 1260, 1261, 1353), (1353, 1261, 1262, 1357), (1357, 1262, 1263, 1361), (1361, 1263, 1264, 1365), (1365, 1264, 1265, 1369), (1369, 1265, 1266, 1373), (1373, 1266, 1267, 1377), (1377, 1267, 1268, 1381), (1434, 1380, 1384, 1435), (1380, 1379, 1383, 1384), (1379, 1378, 1382, 1383), (1378, 1377, 1381, 1382), (1433, 1376, 1380, 1434), (1376, 1375, 1379, 1380), (1375, 1374, 1378, 1379), (1374, 1373, 1377, 1378), (1432, 1372, 1376, 1433), (1372, 1371, 1375, 1376), (1371, 1370, 1374, 1375), (1370, 1369, 1373, 1374), (1431, 1368, 1372, 1432), (1368, 1367, 1371, 1372), (1367, 1366, 1370, 1371), (1366, 1365, 1369, 1370), (1430, 1364, 1368, 1431), (1364, 1363, 1367, 1368), (1363, 1362, 1366, 1367), (1362, 1361, 1365, 1366), (1429, 1360, 1364, 1430), (1360, 1359, 1363, 1364), (1359, 1358, 1362, 1363), (1358, 1357, 1361, 1362), (1428, 1356, 1360, 1429), (1356, 1355, 1359, 1360), (1355, 1354, 1358, 1359), (1354, 1353, 1357, 1358), (1427, 1352, 1356, 1428), (1352, 1351, 1355, 1356), (1351, 1350, 1354, 1355), (1350, 1349, 1353, 1354), (1426, 1348, 1352, 1427), (1348, 1347, 1351, 1352), (1347, 1346, 1350, 1351), (1346, 1345, 1349, 1350), (1413, 1296, 1348, 1426), (1296, 1295, 1347, 1348), (1295, 1294, 1346, 1347), (1294, 1293, 1345, 1346), (1424, 1340, 1344, 1425), (1340, 1339, 1343, 1344), (1339, 1338, 1342, 1343), (1338, 1337, 1341, 1342), (1423, 1336, 1340, 1424), (1336, 1335, 1339, 1340), (1335, 1334, 1338, 1339), (1334, 1333, 1337, 1338), (1422, 1332, 1336, 1423), (1332, 1331, 1335, 1336), (1331, 1330, 1334, 1335), (1330, 1329, 1333, 1334), (1421, 1328, 1332, 1422), (1328, 1327, 1331, 1332), (1327, 1326, 1330, 1331), (1326, 1325, 1329, 1330), (1420, 1324, 1328, 1421), (1324, 1323, 1327, 1328), (1323, 1322, 1326, 1327), (1322, 1321, 1325, 1326), (1419, 1320, 1324, 1420), (1320, 1319, 1323, 1324), (1319, 1318, 1322, 1323), (1318, 1317, 1321, 1322), (1418, 1316, 1320, 1419), (1316, 1315, 1319, 1320), (1315, 1314, 1318, 1319), (1314, 1313, 1317, 1318), (1417, 1312, 1316, 1418), (1312, 1311, 1315, 1316), (1311, 1310, 1314, 1315), (1310, 1309, 1313, 1314), (1416, 1308, 1312, 1417), (1308, 1307, 1311, 1312), (1307, 1306, 1310, 1311), (1306, 1305, 1309, 1310), (1415, 1304, 1308, 1416), (1304, 1303, 1307, 1308), (1303, 1302, 1306, 1307), (1302, 1301, 1305, 1306), (1425, 1344, 1289, 1436), (1344, 1343, 1290, 1289), (1343, 1342, 1291, 1290), (1342, 1341, 1292, 1291), (1450, 1394, 1387, 1438), (1300, 1299, 1303, 1304), (1299, 1298, 1302, 1303), (1298, 1297, 1301, 1302), (1435, 1384, 1300, 1414), (1384, 1383, 1299, 1300), (1383, 1382, 1298, 1299), (1382, 1381, 1297, 1298), (1436, 1289, 1296, 1413), (1289, 1290, 1295, 1296), (1290, 1291, 1294, 1295), (1291, 1292, 1293, 1294), (1437, 1385, 1388, 1438), (1394, 1406, 1386, 1387), (1407, 1395, 1388, 1385), (1444, 1407, 1385, 1437), (1414, 1300, 1412, 1439), (1439, 1412, 1411, 1440), (1440, 1411, 1410, 1441), (1441, 1410, 1409, 1442), (1442, 1409, 1408, 1443), (1443, 1408, 1407, 1444), (1300, 1304, 1400, 1412), (1412, 1400, 1399, 1411), (1411, 1399, 1398, 1410), (1410, 1398, 1397, 1409), (1409, 1397, 1396, 1408), (1408, 1396, 1395, 1407), (1245, 1247, 1401, 1389), (1389, 1401, 1402, 1390), (1390, 1402, 1403, 1391), (1391, 1403, 1404, 1392), (1392, 1404, 1405, 1393), (1393, 1405, 1406, 1394), (1415, 1245, 1389, 1445), (1445, 1389, 1390, 1446), (1446, 1390, 1391, 1447), (1447, 1391, 1392, 1448), (1448, 1392, 1393, 1449), (1449, 1393, 1394, 1450), (1396, 1449, 1450, 1395), (1397, 1448, 1449, 1396), (1398, 1447, 1448, 1397), (1399, 1446, 1447, 1398), (1400, 1445, 1446, 1399), (1304, 1415, 1445, 1400), (1405, 1443, 1444, 1406), (1404, 1442, 1443, 1405), (1403, 1441, 1442, 1404), (1402, 1440, 1441, 1403), (1401, 1439, 1440, 1402), (1247, 1414, 1439, 1401), (1406, 1444, 1437, 1386), (1438, 1387, 1453, 1454), (1241, 1436, 1413, 1243), (1249, 1435, 1414, 1247), (1395, 1450, 1438, 1388), (1269, 1425, 1436, 1241), (1245, 1415, 1416, 1278), (1278, 1416, 1417, 1277), (1277, 1417, 1418, 1276), (1276, 1418, 1419, 1275), (1275, 1419, 1420, 1274), (1274, 1420, 1421, 1273), (1273, 1421, 1422, 1272), (1272, 1422, 1423, 1271), (1271, 1423, 1424, 1270), (1270, 1424, 1425, 1269), (1243, 1413, 1426, 1258), (1258, 1426, 1427, 1257), (1257, 1427, 1428, 1256), (1256, 1428, 1429, 1255), (1255, 1429, 1430, 1254), (1254, 1430, 1431, 1253), (1253, 1431, 1432, 1252), (1252, 1432, 1433, 1251), (1251, 1433, 1434, 1250), (1250, 1434, 1435, 1249), (1454, 1453, 1457, 1458), (1386, 1437, 1451, 1452), (1387, 1386, 1452, 1453), (1437, 1438, 1454, 1451), (1455, 1458, 1462, 1459), (1452, 1451, 1455, 1456), (1451, 1454, 1458, 1455), (1453, 1452, 1456, 1457), (1474, 1473, 1464, 1465), (1457, 1456, 1460, 1461), (1458, 1457, 1461, 1462), (1456, 1455, 1459, 1460), (1466, 1465, 1469, 1470), (1477, 1474, 1465, 1466), (1473, 1482, 1463, 1464), (1482, 1477, 1466, 1463), (1496, 1495, 1501, 1502), (1464, 1463, 1467, 1468), (1463, 1466, 1470, 1467), (1465, 1464, 1468, 1469), (1459, 1462, 1479, 1480), (1480, 1479, 1478, 1481), (1481, 1478, 1477, 1482), (1460, 1459, 1480, 1471), (1471, 1480, 1481, 1472), (1472, 1481, 1482, 1473), (1462, 1461, 1476, 1479), (1479, 1476, 1475, 1478), (1478, 1475, 1474, 1477), (1461, 1460, 1471, 1476), (1476, 1471, 1472, 1475), (1475, 1472, 1473, 1474), (1385, 1388, 1484, 1483), (1483, 1484, 1486, 1485), (1485, 1486, 1488, 1487), (1487, 1488, 1490, 1489), (1489, 1490, 1492, 1491), (1491, 1492, 1494, 1493), (1493, 1494, 1496, 1495), (1495, 1467, 1497, 1501), (1496, 1470, 1466, 1494), (1494, 1466, 1477, 1490, 1492), (1477, 1490, 1488, 1478), (1478, 1488, 1486, 1479), (1479, 1486, 1484, 1462), (1484, 1388, 1438, 1454), (1493, 1463, 1467, 1495), (1491, 1482, 1463, 1493), (1481, 1489, 1491, 1482), (1480, 1487, 1489, 1481), (1459, 1483, 1485, 1487, 1480), (1385, 1483, 1451, 1437), (1499, 1498, 1504, 1505), (1500, 1502, 1508, 1506), (1470, 1469, 1499, 1500), (1468, 1467, 1497, 1498), (1470, 1496, 1502, 1500), (1469, 1468, 1498, 1499), (1504, 1503, 1506, 1505), (1507, 1503, 1506, 1508), (1501, 1497, 1503, 1507), (1502, 1501, 1507, 1508), (1500, 1499, 1505, 1506), (1498, 1497, 1503, 1504), (1506, 1503, 1509, 1510), (1510, 1509, 1511, 1512), (1512, 1511, 1513, 1514), (1514, 1513, 1515, 1516), (1516, 1515, 1517, 1518), (1518, 1517, 1519, 1520), (1520, 1519, 1248, 1246), (1511, 1512, 1522, 1521), (1521, 1522, 1524, 1523), (1523, 1524, 1526, 1525), (1525, 1526, 1528, 1527), (1527, 1528, 1530, 1529), (1529, 1530, 1532, 1531), (1531, 1532, 1534, 1533), (1533, 1534, 1536, 1535), (1535, 1536, 1538, 1537), (1537, 1538, 1540, 1539), (1539, 1540, 1542, 1541), (1541, 1542, 1544, 1543), (1543, 1544, 1546, 1545), (1545, 1546, 1548, 1547), (1547, 1548, 1550, 1549), (1549, 1550, 1552, 1551), (1551, 1552, 1554, 1553), (1553, 1554, 1556, 1555), (1555, 1556, 1558, 1557), (1558, 1514, 1513, 1557), (1534, 1544, 1542, 1540, 1538, 1536), (1532, 1546, 1544, 1534), (1530, 1548, 1546, 1532), (1528, 1550, 1548, 1530), (1526, 1552, 1550, 1528), (1524, 1554, 1552, 1526), (1522, 1556, 1554, 1524), (1514, 1558, 1556, 1522, 1512), (1535, 1537, 1539, 1541, 1543, 1533), (1533, 1543, 1545, 1531), (1531, 1545, 1547, 1529), (1529, 1547, 1549, 1527), (1527, 1549, 1551, 1525), (1525, 1551, 1553, 1523), (1523, 1553, 1555, 1521), (1521, 1555, 1557, 1558, 1511), (1693, 1602, 1575, 1652, 1641, 1684), (1624, 1594, 1595, 1622), (1655, 1654, 1639, 1642), (1599, 1560, 1562, 1615), (1667, 1670, 1683, 1682), (1689, 1648, 1649, 1692), (1628, 1590, 1592, 1626), (1630, 1588, 1590, 1628), (1632, 1586, 1588, 1630), (1634, 1584, 1586, 1632), (1637, 1597, 1584, 1634), (1633, 1631, 1605, 1603), (1636, 1638, 1618, 1601), (1687, 1646, 1648, 1689), (1653, 1668, 1672, 1657), (1581, 1666, 1655, 1642, 1651, 1576), (1606, 1572, 1574, 1604), (1604, 1574, 1577, 1617), (1610, 1568, 1570, 1608), (1612, 1566, 1568, 1610), (1614, 1564, 1566, 1612), (1615, 1562, 1564, 1614), (1626, 1592, 1594, 1624), (1623, 1621, 1616, 1613), (1625, 1623, 1613, 1611), (1627, 1625, 1611, 1609), (1629, 1627, 1609, 1607), (1631, 1629, 1607, 1605), (1635, 1582, 1597, 1637), (1639, 1654, 1658, 1643), (1669, 1656, 1665, 1582, 1635, 1680), (1585, 1583, 1573, 1571), (1638, 1633, 1603, 1618), (1587, 1585, 1571, 1569), (1589, 1587, 1569, 1567), (1591, 1589, 1567, 1565), (1593, 1591, 1565, 1563), (1596, 1593, 1563, 1561), (1598, 1581, 1576, 1578), (1583, 1598, 1578, 1573), (1617, 1577, 1575, 1602), (1608, 1570, 1572, 1606), (1643, 1658, 1660, 1645), (1671, 1686, 1688, 1673), (1670, 1679, 1636, 1601, 1694, 1683), (1685, 1644, 1646, 1687), (1675, 1690, 1691, 1678), (1601, 1602, 1693, 1694), (1673, 1688, 1690, 1675), (1657, 1672, 1674, 1659), (1691, 1692, 1649, 1650, 1663, 1664, 1677, 1678), (1659, 1674, 1676, 1661), (1645, 1660, 1662, 1647), (1635, 1636, 1679, 1680), (1575, 1576, 1651, 1652), (1661, 1676, 1677, 1664), (1647, 1662, 1663, 1650), (1581, 1582, 1665, 1666), (1559, 1561, 1562, 1560), (1561, 1563, 1564, 1562), (1563, 1565, 1566, 1564), (1565, 1567, 1568, 1566), (1567, 1569, 1570, 1568), (1569, 1571, 1572, 1570), (1571, 1573, 1574, 1572), (1578, 1576, 1575, 1577), (1573, 1578, 1577, 1574), (1619, 1620, 1579, 1580, 1559, 1560, 1599, 1600), (1596, 1580, 1579, 1595), (1598, 1583, 1584, 1597), (1583, 1585, 1586, 1584), (1585, 1587, 1588, 1586), (1587, 1589, 1590, 1588), (1589, 1591, 1592, 1590), (1591, 1593, 1594, 1592), (1593, 1596, 1595, 1594), (1581, 1598, 1597, 1582), (1580, 1596, 1561, 1559), (1616, 1600, 1599, 1615), (1618, 1603, 1604, 1617), (1603, 1605, 1606, 1604), (1605, 1607, 1608, 1606), (1607, 1609, 1610, 1608), (1609, 1611, 1612, 1610), (1611, 1613, 1614, 1612), (1613, 1616, 1615, 1614), (1601, 1618, 1617, 1602), (1621, 1619, 1600, 1616), (1619, 1621, 1622, 1620), (1621, 1623, 1624, 1622), (1623, 1625, 1626, 1624), (1625, 1627, 1628, 1626), (1627, 1629, 1630, 1628), (1629, 1631, 1632, 1630), (1631, 1633, 1634, 1632), (1638, 1636, 1635, 1637), (1633, 1638, 1637, 1634), (1622, 1595, 1579, 1620), (1642, 1639, 1640, 1641), (1639, 1643, 1644, 1640), (1643, 1645, 1646, 1644), (1648, 1646, 1645, 1647), (1649, 1648, 1647, 1650), (1651, 1642, 1641, 1652), (1667, 1682, 1686, 1671), (1654, 1655, 1656, 1653), (1658, 1654, 1653, 1657), (1660, 1658, 1657, 1659), (1659, 1661, 1662, 1660), (1661, 1664, 1663, 1662), (1665, 1656, 1655, 1666), (1668, 1653, 1656, 1669), (1670, 1667, 1668, 1669), (1672, 1668, 1667, 1671), (1671, 1673, 1674, 1672), (1676, 1674, 1673, 1675), (1677, 1676, 1675, 1678), (1679, 1670, 1669, 1680), (1681, 1640, 1644, 1685), (1682, 1683, 1684, 1681), (1681, 1685, 1686, 1682), (1688, 1686, 1685, 1687), (1687, 1689, 1690, 1688), (1689, 1692, 1691, 1690), (1693, 1684, 1683, 1694), (1684, 1641, 1640, 1681)])
me_cube_001.polygons.foreach_set('use_smooth', [True] * 1485)
me_cube_001.polygons.foreach_set('material_index', [2, 2, 2, 2, 2, 2, 2, 2, 2, 2, 2, 2, 2, 2, 2, 2, 2, 2, 2, 2, 2, 2, 2, 2, 2, 2, 2, 2, 2, 2, 2, 2, 2, 2, 2, 2, 2, 2, 2, 2, 2, 2, 2, 2, 2, 2, 2, 2, 2, 2, 2, 2, 2, 2, 2, 2, 2, 2, 2, 2, 2, 2, 2, 2, 2, 2, 2, 2, 2, 2, 2, 2, 2, 2, 2, 2, 2, 2, 2, 2, 2, 2, 2, 2, 2, 2, 2, 2, 2, 2, 2, 2, 2, 2, 2, 2, 2, 2, 2, 2, 2, 2, 2, 2, 2, 2, 2, 2, 2, 2, 2, 2, 2, 2, 2, 2, 2, 2, 2, 2, 2, 2, 2, 2, 2, 2, 2, 2, 2, 2, 2, 2, 2, 2, 2, 2, 2, 2, 2, 2, 2, 2, 2, 2, 2, 2, 2, 2, 2, 2, 2, 2, 2, 2, 2, 2, 2, 2, 2, 2, 2, 2, 2, 2, 2, 2, 2, 2, 2, 2, 2, 2, 2, 2, 2, 2, 2, 2, 2, 2, 2, 2, 2, 2, 2, 2, 2, 2, 2, 2, 2, 2, 2, 2, 2, 2, 2, 2, 2, 2, 2, 2, 2, 2, 2, 2, 2, 2, 2, 2, 2, 2, 2, 2, 2, 2, 2, 2, 2, 2, 2, 2, 2, 2, 2, 2, 2, 2, 2, 2, 2, 2, 2, 2, 2, 2, 2, 2, 2, 2, 2, 2, 2, 2, 2, 2, 2, 2, 2, 2, 2, 2, 2, 2, 2, 2, 2, 2, 2, 2, 2, 2, 2, 2, 2, 2, 2, 2, 2, 2, 2, 2, 2, 2, 2, 2, 2, 2, 2, 2, 2, 2, 2, 2, 2, 2, 2, 2, 2, 2, 2, 2, 2, 2, 2, 2, 2, 2, 2, 2, 2, 2, 2, 2, 2, 2, 0, 0, 0, 0, 0, 0, 0, 0, 0, 0, 0, 0, 0, 0, 0, 0, 0, 0, 0, 0, 0, 0, 0, 0, 0, 0, 0, 0, 0, 0, 0, 0, 0, 0, 0, 0, 0, 0, 0, 0, 0, 0, 0, 0, 0, 0, 0, 0, 0, 0, 0, 0, 0, 0, 0, 0, 0, 0, 0, 0, 0, 0, 0, 0, 0, 0, 0, 0, 0, 0, 0, 0, 0, 0, 0, 0, 0, 0, 0, 0, 0, 0, 0, 0, 0, 0, 0, 0, 0, 0, 0, 0, 0, 0, 0, 0, 0, 0, 0, 0, 0, 0, 0, 0, 0, 0, 0, 0, 0, 0, 0, 0, 0, 0, 0, 0, 0, 0, 0, 0, 0, 0, 0, 0, 0, 0, 0, 0, 0, 0, 0, 0, 0, 0, 0, 0, 0, 0, 0, 0, 0, 0, 0, 0, 0, 0, 0, 0, 0, 0, 0, 0, 0, 0, 0, 0, 0, 0, 0, 0, 0, 0, 0, 0, 0, 0, 0, 0, 0, 0, 0, 0, 0, 0, 0, 0, 0, 0, 0, 0, 0, 0, 0, 2, 2, 2, 2, 2, 2, 2, 2, 2, 2, 2, 2, 2, 2, 2, 2, 2, 2, 2, 2, 2, 2, 2, 2, 2, 2, 2, 2, 2, 2, 2, 2, 2, 2, 2, 2, 2, 2, 2, 2, 2, 2, 2, 2, 2, 2, 2, 2, 2, 2, 2, 2, 2, 2, 2, 2, 2, 2, 2, 2, 2, 2, 2, 2, 2, 2, 2, 2, 2, 2, 2, 2, 2, 2, 2, 2, 2, 2, 2, 2, 2, 2, 2, 2, 2, 2, 2, 2, 2, 2, 2, 2, 2, 2, 2, 2, 2, 2, 2, 2, 2, 2, 2, 2, 2, 2, 2, 2, 2, 2, 2, 2, 2, 2, 2, 2, 2, 2, 2, 2, 2, 2, 2, 2, 2, 2, 2, 2, 2, 2, 2, 2, 2, 2, 2, 2, 2, 2, 2, 2, 2, 2, 2, 2, 2, 2, 2, 2, 2, 2, 2, 2, 2, 2, 2, 2, 2, 2, 2, 2, 2, 2, 2, 2, 2, 2, 2, 2, 2, 2, 2, 2, 2, 2, 2, 2, 2, 2, 2, 2, 2, 2, 2, 2, 2, 2, 2, 2, 2, 2, 2, 2, 2, 2, 2, 2, 2, 2, 2, 2, 2, 2, 2, 2, 2, 2, 2, 2, 2, 2, 2, 2, 2, 2, 2, 2, 2, 2, 2, 2, 2, 0, 0, 0, 0, 0, 0, 0, 0, 0, 0, 0, 0, 0, 0, 0, 0, 0, 0, 0, 0, 0, 0, 0, 0, 0, 0, 0, 0, 0, 0, 0, 0, 0, 0, 0, 0, 0, 0, 0, 0, 0, 0, 0, 0, 0, 0, 0, 0, 0, 0, 0, 0, 0, 0, 0, 0, 0, 0, 0, 0, 0, 0, 0, 0, 0, 0, 0, 0, 0, 0, 0, 0, 0, 0, 0, 0, 0, 0, 0, 0, 0, 0, 0, 0, 0, 0, 0, 0, 0, 0, 0, 0, 0, 0, 0, 0, 0, 0, 0, 0, 0, 0, 0, 0, 0, 0, 0, 0, 0, 0, 0, 0, 0, 0, 0, 0, 0, 0, 0, 0, 0, 0, 0, 0, 0, 0, 0, 0, 0, 0, 0, 0, 0, 0, 0, 0, 0, 0, 0, 0, 0, 0, 0, 0, 0, 0, 0, 0, 0, 0, 0, 0, 0, 0, 0, 0, 0, 0, 0, 0, 0, 0, 0, 0, 0, 0, 0, 0, 0, 0, 0, 0, 0, 0, 0, 0, 0, 0, 0, 0, 0, 0, 0, 0, 0, 0, 0, 0, 0, 0, 0, 0, 0, 0, 0, 0, 0, 0, 0, 0, 0, 0, 0, 0, 0, 0, 0, 0, 0, 0, 0, 0, 0, 0, 0, 0, 0, 0, 0, 0, 0, 0, 0, 0, 0, 0, 0, 0, 0, 0, 0, 0, 0, 0, 0, 0, 0, 0, 0, 0, 0, 0, 0, 0, 0, 0, 0, 0, 0, 0, 0, 0, 0, 0, 0, 0, 0, 0, 0, 0, 0, 0, 0, 0, 0, 0, 0, 0, 0, 0, 0, 0, 0, 0, 0, 0, 0, 0, 0, 0, 0, 0, 0, 0, 0, 0, 0, 0, 0, 0, 0, 0, 0, 0, 0, 0, 0, 0, 0, 0, 0, 0, 0, 0, 0, 0, 0, 0, 0, 0, 0, 0, 0, 0, 0, 0, 0, 0, 0, 0, 0, 0, 0, 0, 0, 0, 0, 0, 0, 0, 0, 0, 0, 0, 2, 2, 2, 2, 2, 2, 2, 2, 2, 2, 2, 2, 2, 2, 2, 2, 2, 2, 2, 2, 2, 2, 2, 2, 2, 2, 2, 2, 2, 2, 2, 2, 2, 2, 2, 2, 2, 2, 2, 2, 2, 2, 2, 2, 2, 2, 2, 2, 2, 2, 2, 2, 2, 2, 2, 2, 2, 2, 2, 2, 2, 2, 2, 2, 2, 2, 2, 2, 2, 2, 2, 2, 2, 2, 2, 2, 2, 2, 2, 2, 2, 2, 2, 2, 2, 2, 2, 2, 2, 2, 2, 2, 2, 2, 2, 2, 2, 2, 2, 2, 2, 2, 2, 2, 2, 2, 2, 2, 2, 2, 2, 2, 2, 2, 2, 2, 2, 2, 2, 2, 2, 2, 2, 2, 2, 2, 2, 2, 2, 2, 2, 2, 2, 2, 2, 2, 2, 2, 2, 2, 2, 2, 2, 2, 2, 2, 2, 2, 2, 2, 2, 2, 2, 2, 2, 2, 2, 2, 2, 2, 2, 2, 2, 2, 2, 2, 2, 2, 2, 2, 2, 2, 2, 2, 2, 2, 2, 2, 2, 2, 2, 2, 2, 2, 2, 2, 2, 2, 2, 2, 2, 2, 2, 2, 2, 2, 2, 2, 2, 2, 2, 2, 2, 2, 2, 2, 2, 2, 2, 2, 2, 2, 2, 2, 2, 2, 2, 2, 2, 2, 2, 2, 2, 2, 2, 2, 2, 2, 2, 2, 2, 2, 2, 2, 2, 2, 2, 2, 2, 2, 2, 2, 2, 2, 2, 2, 2, 2, 2, 2, 2, 2, 2, 2, 2, 2, 2, 2, 2, 2, 2, 2, 2, 2, 2, 2, 2, 2, 2, 2, 2, 2, 2, 2, 2, 2, 2, 2, 2, 2, 2, 2, 2, 2, 2, 2, 2, 2, 2, 2, 2, 2, 2, 2, 2, 2, 2, 2, 2, 2, 2, 2, 2, 2, 2, 2, 2, 2, 2, 2, 2, 2, 2, 2, 2, 0, 0, 0, 0, 0, 0, 0, 0, 0, 0, 0, 0, 0, 0, 0, 0, 0, 0, 0, 0, 0, 0, 0, 0, 0, 0, 0, 0, 0, 0, 0, 0, 0, 0, 0, 0, 0, 0, 0, 0, 0, 0, 0, 0, 0, 0, 0, 0, 0, 0, 0, 0, 0, 0, 0, 0, 0, 0, 0, 0, 0, 0, 0, 0, 0, 0, 0, 0, 0, 0, 0, 0, 0, 0, 0, 0, 0, 0, 0, 0, 0, 0, 0, 0, 0, 0, 0, 0, 0, 0, 0, 0, 0, 0, 0, 0, 0, 0, 0, 0, 0, 0, 0, 0, 0, 0, 0, 0, 0, 0, 0, 0, 0, 0, 0, 0, 0, 0, 0, 0, 0, 0, 0, 0, 0, 0])
me_cube_001.materials.append(mat_butt)
me_cube_001.materials.append(mat_material)
me_cube_001.materials.append(mat_material_001)
me_cube_001.use_remesh_preserve_volume = False
me_cube_001.use_remesh_preserve_attributes = False
me_cube_001.use_mirror_vertex_groups = False
me_cube_001.update()

# ---- objects
ob_butt = bpy.data.objects.new('Butt', me_cube_001)

# ---- transforms, parenting, visibility, modifiers, constraints
ob_butt.location = (0.0, 1.11e-16, 0.0)
ob_butt.lineart.crease_threshold = 0.0

# ---- collection membership
col_collection_1.objects.link(ob_butt)

# ---- scene / render settings (as saved in the file)
scene.frame_start = 1; scene.frame_end = 250; scene.frame_set(1)
scene.render.engine = 'BLENDER_EEVEE_NEXT'
scene.render.resolution_percentage = 50
scene.render.dither_intensity = 0.0
scene.cycles.use_denoising = False
scene.cycles.samples = 128
scene.cycles.sampling_pattern = 'TABULATED_SOBOL'
scene.cycles.light_sampling_threshold = 0.0
scene.cycles.use_adaptive_sampling = False
scene.cycles.use_light_tree = False
scene.cycles.blur_glossy = 0.0
scene.cycles.sample_clamp_indirect = 0.0
scene.view_settings.view_transform = 'Standard'
bpy.context.view_layer.update()

# ---- added for rendering (the .blend has no active camera and no usable light): camera, sun
cam_auto = bpy.data.cameras.new('AutoCamera')
cam_auto.lens = 50.0
cam_auto.sensor_width = 36.0
cam_auto.clip_end = 1000.0
ob_auto_camera = bpy.data.objects.new('AutoCamera', cam_auto)
scene.collection.objects.link(ob_auto_camera)
ob_auto_camera.location = (17.4832, -20.777, 14.067)
ob_auto_camera.rotation_euler = (1.09748, -7.21219e-08, 0.694738)
scene.camera = ob_auto_camera
light_auto_sun = bpy.data.lights.new('AutoSun', 'SUN')
light_auto_sun.energy = 3.0
light_auto_sun.angle = 0.0523599
ob_auto_sun = bpy.data.objects.new('AutoSun', light_auto_sun)
scene.collection.objects.link(ob_auto_sun)
ob_auto_sun.rotation_euler = (0.872665, 0.174533, 0.523599)
bpy.context.view_layer.update()
